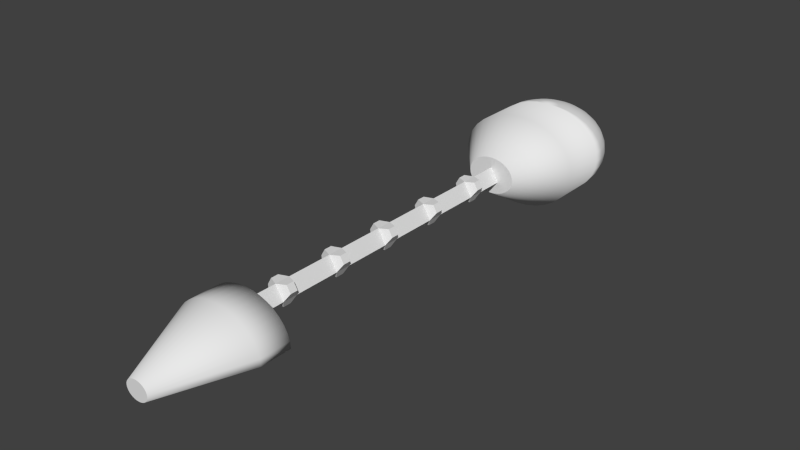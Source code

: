 # Source: ship_model.blend  (saved by Blender 2.58.0; exported with 4.5.12 LTS)
import bpy
from mathutils import Matrix  # noqa: F401  (used for matrix-valued properties, if any)

bpy.ops.wm.read_factory_settings(use_empty=True)
scene = bpy.context.scene
scene.name = 'Scene'

# ---- collections
col_collection_1 = bpy.data.collections.new('Collection 1'); scene.collection.children.link(col_collection_1)

# ---- world
world_world = bpy.data.worlds.new('World'); scene.world = world_world
world_world.color = (0.05088, 0.05088, 0.05088)
world_world.use_sun_shadow = False
world_world.sun_shadow_jitter_overblur = 0.0
world_world.cycles.sampling_method = 'MANUAL'
world_world.cycles.sample_map_resolution = 256

# ---- meshes
me_cylinder = bpy.data.meshes.new('Cylinder')
me_cylinder.from_pydata([(0.7654, -1.827, -31.45), (1.501, -1.657, -31.59), (2.18, -1.379, -31.73), (2.774, -1.006, -31.85), (3.262, -0.5516, -31.94), (3.625, -0.03295, -32.02), (3.848, 0.5298, -32.06), (3.923, 1.115, -32.07), (3.848, 1.7, -32.06), (3.625, 2.263, -32.02), (3.262, 2.782, -31.94), (2.774, 3.236, -31.85), (2.18, 3.61, -31.73), (1.501, 3.887, -31.59), (0.7654, 4.057, -31.45), (0.721, 4.057, -31.59), (1.414, 3.887, -31.88), (2.053, 3.61, -32.14), (2.613, 3.236, -32.38), (3.073, 2.782, -32.57), (3.414, 2.263, -32.71), (3.625, 1.7, -32.8), (3.696, 1.115, -32.83), (3.625, 0.5298, -32.8), (3.414, -0.03295, -32.71), (3.073, -0.5516, -32.57), (2.613, -1.006, -32.38), (2.053, -1.379, -32.14), (1.414, -1.657, -31.88), (0.721, -1.827, -31.59), (0.6488, -1.827, -31.73), (1.273, -1.657, -32.14), (1.848, -1.379, -32.53), (2.352, -1.006, -32.87), (2.765, -0.5516, -33.14), (3.073, -0.03295, -33.35), (3.262, 0.5298, -33.47), (3.326, 1.115, -33.52), (3.262, 1.7, -33.47), (3.073, 2.263, -33.35), (2.765, 2.782, -33.14), (2.352, 3.236, -32.87), (1.848, 3.61, -32.53), (1.273, 3.887, -32.14), (0.6488, 4.057, -31.73), (0.5518, 4.057, -31.85), (1.082, 3.887, -32.38), (1.571, 3.61, -32.87), (2.0, 3.236, -33.29), (2.352, 2.782, -33.65), (2.613, 2.263, -33.91), (2.774, 1.7, -34.07), (2.828, 1.115, -34.12), (2.774, 0.5298, -34.07), (2.613, -0.03295, -33.91), (2.352, -0.5516, -33.65), (2.0, -1.006, -33.29), (1.571, -1.379, -32.87), (1.082, -1.657, -32.38), (0.5518, -1.827, -31.85), (0.4335, -1.827, -31.94), (0.8504, -1.657, -32.57), (1.235, -1.379, -33.14), (1.571, -1.006, -33.65), (1.848, -0.5516, -34.06), (2.053, -0.03295, -34.37), (2.18, 0.5298, -34.56), (2.222, 1.115, -34.62), (2.18, 1.7, -34.56), (2.053, 2.263, -34.37), (1.848, 2.782, -34.06), (1.571, 3.236, -33.65), (1.235, 3.61, -33.14), (0.8504, 3.887, -32.57), (0.4335, 4.057, -31.94), (0.2986, 4.057, -32.02), (0.5858, 3.887, -32.71), (0.8504, 3.61, -33.35), (1.082, 3.236, -33.91), (1.273, 2.782, -34.37), (1.414, 2.263, -34.71), (1.501, 1.7, -34.92), (1.531, 1.115, -34.99), (1.501, 0.5298, -34.92), (1.414, -0.03295, -34.71), (1.273, -0.5516, -34.37), (1.082, -1.006, -33.91), (0.8504, -1.379, -33.35), (0.5858, -1.657, -32.71), (0.2986, -1.827, -32.02), (-4.988e-07, -1.885, -31.29), (0.1522, -1.827, -32.06), (0.2986, -1.657, -32.8), (0.4335, -1.379, -33.47), (0.5518, -1.006, -34.07), (0.6488, -0.5516, -34.56), (0.721, -0.03295, -34.92), (0.7654, 0.5298, -35.14), (0.7804, 1.115, -35.22), (0.7654, 1.7, -35.14), (0.721, 2.263, -34.92), (0.6488, 2.782, -34.56), (0.5518, 3.236, -34.07), (0.4335, 3.61, -33.47), (0.2986, 3.887, -32.8), (0.1522, 4.057, -32.06), (-4.47e-08, 4.057, -32.07), (-8.941e-08, 3.887, -32.83), (-2.086e-07, 3.61, -33.52), (5.96e-08, 3.236, -34.12), (-3.576e-07, 2.782, -34.62), (1.788e-07, 2.263, -34.99), (-3.576e-07, 1.7, -35.22), (-6.557e-07, 1.115, -35.29), (-3.576e-07, 0.5298, -35.22), (-2.98e-07, -0.03295, -34.99), (-3.576e-07, -0.5516, -34.62), (5.96e-08, -1.006, -34.12), (-5.96e-08, -1.379, -33.52), (-2.98e-08, -1.657, -32.83), (-4.47e-08, -1.827, -32.07), (-0.1522, -1.827, -32.06), (-0.2986, -1.657, -32.8), (-0.4335, -1.379, -33.47), (-0.5518, -1.006, -34.07), (-0.6488, -0.5516, -34.56), (-0.721, -0.03295, -34.92), (-0.7654, 0.5298, -35.14), (-0.7804, 1.115, -35.22), (-0.7654, 1.7, -35.14), (-0.721, 2.263, -34.92), (-0.6488, 2.782, -34.56), (-0.5518, 3.236, -34.07), (-0.4335, 3.61, -33.47), (-0.2986, 3.887, -32.8), (-0.1522, 4.057, -32.06), (-0.2986, 4.057, -32.02), (-0.5858, 3.887, -32.71), (-0.8504, 3.61, -33.35), (-1.082, 3.236, -33.91), (-1.273, 2.782, -34.37), (-1.414, 2.263, -34.71), (-1.501, 1.7, -34.92), (-1.531, 1.115, -34.99), (-1.501, 0.5298, -34.92), (-1.414, -0.03295, -34.71), (-1.273, -0.5516, -34.37), (-1.082, -1.006, -33.91), (-0.8504, -1.379, -33.35), (-0.5858, -1.657, -32.71), (-0.2986, -1.827, -32.02), (-0.4335, -1.827, -31.94), (-0.8504, -1.657, -32.57), (-1.235, -1.379, -33.14), (-1.571, -1.006, -33.65), (-1.848, -0.5516, -34.06), (-2.053, -0.03295, -34.37), (-2.18, 0.5298, -34.56), (-2.222, 1.115, -34.62), (-2.18, 1.7, -34.56), (-2.053, 2.263, -34.37), (-1.848, 2.782, -34.06), (-1.571, 3.236, -33.65), (-1.235, 3.61, -33.14), (-0.8504, 3.887, -32.57), (-0.4335, 4.057, -31.94), (-0.5518, 4.057, -31.85), (-1.082, 3.887, -32.38), (-1.571, 3.61, -32.87), (-2.0, 3.236, -33.29), (-2.352, 2.782, -33.65), (-2.613, 2.263, -33.91), (-2.774, 1.7, -34.07), (-2.828, 1.115, -34.12), (-2.774, 0.5298, -34.07), (-2.613, -0.03295, -33.91), (-2.352, -0.5516, -33.65), (-2.0, -1.006, -33.29), (-1.571, -1.379, -32.87), (-1.082, -1.657, -32.38), (-0.5518, -1.827, -31.85), (-0.6488, -1.827, -31.73), (-1.273, -1.657, -32.14), (-1.848, -1.379, -32.53), (-2.352, -1.006, -32.87), (-2.765, -0.5516, -33.14), (-3.073, -0.03295, -33.35), (-3.262, 0.5298, -33.47), (-3.326, 1.115, -33.52), (-3.262, 1.7, -33.47), (-3.073, 2.263, -33.35), (-2.765, 2.782, -33.14), (-2.352, 3.236, -32.87), (-1.848, 3.61, -32.53), (-1.273, 3.887, -32.14), (-0.6488, 4.057, -31.73), (-0.721, 4.057, -31.59), (-1.414, 3.887, -31.88), (-2.053, 3.61, -32.14), (-2.613, 3.236, -32.38), (-3.073, 2.782, -32.57), (-3.414, 2.263, -32.71), (-3.625, 1.7, -32.8), (-3.696, 1.115, -32.83), (-3.625, 0.5298, -32.8), (-3.414, -0.03295, -32.71), (-3.073, -0.5516, -32.57), (-2.613, -1.006, -32.38), (-2.053, -1.379, -32.14), (-1.414, -1.657, -31.88), (-0.721, -1.827, -31.59), (-0.7654, -1.827, -31.45), (-1.501, -1.657, -31.59), (-2.18, -1.379, -31.73), (-2.774, -1.006, -31.85), (-3.262, -0.5516, -31.94), (-3.625, -0.03295, -32.02), (-3.848, 0.5298, -32.06), (-3.923, 1.115, -32.07), (-3.848, 1.7, -32.06), (-3.625, 2.263, -32.02), (-3.262, 2.782, -31.94), (-2.774, 3.236, -31.85), (-2.18, 3.61, -31.73), (-1.501, 3.887, -31.59), (-0.7654, 4.057, -31.45), (-0.7804, 4.057, -31.29), (-1.531, 3.887, -31.29), (-2.222, 3.61, -31.29), (-2.828, 3.236, -31.29), (-3.326, 2.782, -31.29), (-3.696, 2.263, -31.29), (-3.923, 1.7, -31.29), (-4.0, 1.115, -31.29), (-3.923, 0.5298, -31.29), (-3.696, -0.03295, -31.29), (-3.326, -0.5516, -31.29), (-2.828, -1.006, -31.29), (-2.222, -1.379, -31.29), (-1.531, -1.657, -31.29), (-0.7804, -1.827, -31.29), (0.0, 4.115, -31.29), (0.7804, 4.057, -31.29), (1.531, 3.887, -31.29), (2.222, 3.61, -31.29), (2.828, 3.236, -31.29), (3.326, 2.782, -31.29), (3.696, 2.263, -31.29), (3.923, 1.7, -31.29), (4.0, 1.115, -31.29), (3.923, 0.5298, -31.29), (3.696, -0.03295, -31.29), (3.326, -0.5516, -31.29), (2.828, -1.006, -31.29), (2.222, -1.379, -31.29), (1.531, -1.657, -31.29), (0.7804, -1.827, -31.29), (-0.7804, 4.057, -31.29), (0.0, 4.115, -31.29), (-4.988e-07, -1.885, -31.29), (-0.7804, -1.827, -31.29), (0.7804, 4.057, -31.29), (0.7804, -1.827, -31.29), (1.531, -1.657, -31.29), (2.222, -1.379, -31.29), (2.828, -1.006, -31.29), (3.326, -0.5516, -31.29), (3.696, -0.03295, -31.29), (3.923, 0.5298, -31.29), (4.0, 1.115, -31.29), (3.923, 1.7, -31.29), (3.696, 2.263, -31.29), (3.326, 2.782, -31.29), (2.828, 3.236, -31.29), (2.222, 3.61, -31.29), (1.531, 3.887, -31.29), (-1.531, -1.657, -31.29), (-2.222, -1.379, -31.29), (-2.828, -1.006, -31.29), (-3.326, -0.5516, -31.29), (-3.696, -0.03295, -31.29), (-3.923, 0.5298, -31.29), (-4.0, 1.115, -31.29), (-3.923, 1.7, -31.29), (-3.696, 2.263, -31.29), (-3.326, 2.782, -31.29), (-2.828, 3.236, -31.29), (-2.222, 3.61, -31.29), (-1.531, 3.887, -31.29), (-0.7804, 4.057, -28.29), (-1.531, 3.887, -28.29), (-2.222, 3.61, -28.29), (-2.828, 3.236, -28.29), (-3.326, 2.782, -28.29), (-3.696, 2.263, -28.29), (-3.923, 1.7, -28.29), (-4.0, 1.115, -28.29), (-3.923, 0.5298, -28.29), (-3.696, -0.03295, -28.29), (-3.326, -0.5516, -28.29), (-2.828, -1.006, -28.29), (-2.222, -1.379, -28.29), (-1.531, -1.657, -28.29), (-0.7804, -1.827, -28.29), (0.7804, 4.057, -28.29), (1.531, 3.887, -28.29), (2.222, 3.61, -28.29), (2.828, 3.236, -28.29), (3.326, 2.782, -28.29), (3.696, 2.263, -28.29), (3.923, 1.7, -28.29), (4.0, 1.115, -28.29), (3.923, 0.5298, -28.29), (3.696, -0.03295, -28.29), (3.326, -0.5516, -28.29), (2.828, -1.006, -28.29), (2.222, -1.379, -28.29), (1.531, -1.657, -28.29), (0.7804, -1.827, -28.29), (-4.988e-07, -1.885, -28.29), (0.0, 4.115, -28.29), (-2.28e-07, 2.315, -25.29), (-0.3121, 2.292, -25.29), (-4.275e-07, -0.0849, -25.29), (-0.3121, -0.06184, -25.29), (0.3121, 2.292, -25.29), (0.3121, -0.06184, -25.29), (0.6123, 0.006448, -25.29), (0.8889, 0.1173, -25.29), (1.131, 0.2666, -25.29), (1.33, 0.4484, -25.29), (1.478, 0.6559, -25.29), (1.569, 0.881, -25.29), (1.6, 1.115, -25.29), (1.569, 1.349, -25.29), (1.478, 1.574, -25.29), (1.33, 1.782, -25.29), (1.131, 1.964, -25.29), (0.8889, 2.113, -25.29), (0.6123, 2.224, -25.29), (-0.6123, 0.006448, -25.29), (-0.8889, 0.1173, -25.29), (-1.131, 0.2666, -25.29), (-1.33, 0.4484, -25.29), (-1.478, 0.6559, -25.29), (-1.569, 0.881, -25.29), (-1.6, 1.115, -25.29), (-1.569, 1.349, -25.29), (-1.478, 1.574, -25.29), (-1.33, 1.782, -25.29), (-1.131, 1.964, -25.29), (-0.8889, 2.113, -25.29), (-0.6123, 2.224, -25.29), (-3.277e-07, 1.115, -25.29), (-4.768e-07, 1.652, -4.503), (0.5169, 0.7568, -4.498), (-0.5169, 0.7568, -4.498), (-4.768e-07, 1.652, -4.503), (0.5169, 0.7568, -4.498), (0.0, 2.4, -2.5), (0.5209, 2.364, -2.5), (1.026, 2.255, -2.5), (1.5, 2.078, -2.5), (1.928, 1.839, -2.5), (2.298, 1.543, -2.5), (2.598, 1.2, -2.5), (2.819, 0.8208, -2.5), (2.954, 0.4168, -2.5), (3.0, -2.147e-07, -2.5), (-3.0, -1.512e-06, -2.5), (-2.954, 0.4168, -2.5), (-2.819, 0.8208, -2.5), (-2.598, 1.2, -2.5), (-2.298, 1.543, -2.5), (-1.928, 1.839, -2.5), (-1.5, 2.078, -2.5), (-1.026, 2.255, -2.5), (-0.5209, 2.364, -2.5), (-7.376e-07, 0.6, 2.5), (0.1302, 0.5909, 2.5), (0.2565, 0.5638, 2.5), (0.375, 0.5196, 2.5), (0.4821, 0.4596, 2.5), (0.5745, 0.3857, 2.5), (0.6495, 0.3, 2.5), (0.7048, 0.2052, 2.5), (0.7386, 0.1042, 2.5), (0.75, 7.602e-07, 2.5), (0.7386, -0.1042, 2.5), (0.7048, -0.2052, 2.5), (0.6495, -0.3, 2.5), (0.5745, -0.3857, 2.5), (0.4821, -0.4596, 2.5), (0.375, -0.5196, 2.5), (0.2565, -0.5638, 2.5), (0.1302, -0.5909, 2.5), (5.439e-07, -0.6, 2.5), (-0.1302, -0.5909, 2.5), (-0.2565, -0.5638, 2.5), (-0.375, -0.5196, 2.5), (-0.4821, -0.4596, 2.5), (-0.5745, -0.3857, 2.5), (-0.6495, -0.3, 2.5), (-0.7048, -0.2052, 2.5), (-0.7386, -0.1042, 2.5), (-0.75, -6.417e-07, 2.5), (-0.7386, 0.1042, 2.5), (-0.7048, 0.2052, 2.5), (-0.6495, 0.3, 2.5), (-0.5745, 0.3857, 2.5), (-0.4821, 0.4596, 2.5), (-0.375, 0.5196, 2.5), (-0.2565, 0.5638, 2.5), (-0.1302, 0.5909, 2.5), (0.0, -3.959e-07, -2.5), (-1.534e-07, 1.046e-07, 2.5), (-6.642e-14, 2.4, -4.5), (-0.5209, 2.364, -4.5), (-1.026, 2.255, -4.5), (-1.5, 2.078, -4.5), (-1.928, 1.839, -4.5), (-2.298, 1.543, -4.5), (-2.598, 1.2, -4.5), (-2.819, 0.8208, -4.5), (-2.954, 0.4168, -4.5), (-3.0, -1.16e-06, -4.5), (-6.642e-14, -4.421e-08, -4.5), (3.0, 1.37e-07, -4.5), (2.954, 0.4168, -4.5), (2.819, 0.8208, -4.5), (2.598, 1.2, -4.5), (2.298, 1.543, -4.5), (1.928, 1.839, -4.5), (1.5, 2.078, -4.5), (1.026, 2.255, -4.5), (0.5209, 2.364, -4.5), (-4.768e-07, 1.652, -4.5), (0.5169, 0.7568, -4.498), (-0.5169, 0.7568, -4.5), (-4.768e-07, 1.652, -4.503), (-0.5169, 0.7568, -4.498), (0.5169, 0.7568, -4.5), (0.5169, 0.7568, -4.498), (-4.768e-07, 1.652, -4.503), (-0.5169, 0.7568, -4.498), (-4.768e-07, 1.652, -4.503), (-0.5169, 0.7568, -4.498), (0.5169, 0.7568, -4.498), (0.5169, 0.7568, -4.498), (-4.768e-07, 1.652, -4.503), (0.5169, 0.7568, -4.498), (-4.768e-07, 1.652, -4.503), (-0.5169, 0.7568, -4.498), (0.5169, 0.7568, -4.498), (-4.768e-07, 1.652, -4.503), (-4.768e-07, 1.652, -4.503), (0.5169, 0.7568, -4.498), (-0.5169, 0.7568, -4.498), (-4.768e-07, 1.652, -4.503), (0.5169, 0.7568, -4.498), (-4.768e-07, 1.652, -4.503), (0.5169, 0.7568, -4.498), (-0.5169, 0.7568, -4.498), (0.5169, 0.7568, -4.498), (-4.768e-07, 1.652, -4.503), (-4.768e-07, 1.652, -6.503), (0.5169, 0.7568, -6.498), (-0.5169, 0.7568, -6.498), (-0.5169, 0.7568, -7.498), (0.5169, 0.7568, -7.498), (-4.768e-07, 1.652, -7.503), (-4.768e-07, 1.652, -10.5), (0.5169, 0.7568, -10.5), (-0.5169, 0.7568, -10.5), (-0.5169, 0.7568, -11.5), (0.5169, 0.7568, -11.5), (-4.768e-07, 1.652, -11.5), (-4.768e-07, 1.652, -14.5), (0.5169, 0.7568, -14.5), (-0.5169, 0.7568, -14.5), (-0.5169, 0.7568, -15.5), (0.5169, 0.7568, -15.5), (-4.768e-07, 1.652, -15.5), (-4.768e-07, 1.652, -18.5), (0.5169, 0.7568, -18.5), (-0.5169, 0.7568, -18.5), (-0.5169, 0.7568, -19.5), (0.5169, 0.7568, -19.5), (-4.768e-07, 1.652, -19.5), (-4.768e-07, 1.652, -22.5), (0.5169, 0.7568, -22.5), (-0.5169, 0.7568, -22.5), (0.5622, 1.678, -6.752), (0.5622, 1.678, -7.252), (0.8207, 1.231, -7.25), (0.8207, 1.231, -6.75), (-0.8207, 1.231, -7.25), (-0.5622, 1.678, -7.252), (-0.5622, 1.678, -6.752), (-0.8207, 1.231, -6.75), (0.2584, 0.2568, -6.748), (0.2584, 0.2568, -7.248), (-0.2584, 0.2568, -7.248), (-0.2584, 0.2568, -6.748), (-0.5622, 1.678, -11.25), (-0.8207, 1.231, -11.25), (-0.5622, 1.678, -10.75), (-0.8207, 1.231, -10.75), (0.2584, 0.2568, -10.75), (0.2584, 0.2568, -11.25), (-0.2584, 0.2568, -11.25), (-0.2584, 0.2568, -10.75), (0.5622, 1.678, -11.25), (0.5622, 1.678, -10.75), (0.8207, 1.231, -11.25), (0.8207, 1.231, -10.75), (0.5622, 1.678, -14.75), (0.5622, 1.678, -15.25), (0.8207, 1.231, -15.25), (0.8207, 1.231, -14.75), (-0.8207, 1.231, -15.25), (-0.5622, 1.678, -15.25), (-0.5622, 1.678, -14.75), (-0.8207, 1.231, -14.75), (0.2584, 0.2568, -14.75), (0.2584, 0.2568, -15.25), (-0.2584, 0.2568, -15.25), (-0.2584, 0.2568, -14.75), (-0.8207, 1.231, -19.25), (-0.5622, 1.678, -19.25), (-0.5622, 1.678, -18.75), (-0.8207, 1.231, -18.75), (0.2584, 0.2568, -18.75), (0.2584, 0.2568, -19.25), (-0.2584, 0.2568, -19.25), (-0.2584, 0.2568, -18.75), (0.5622, 1.678, -18.75), (0.5622, 1.678, -19.25), (0.8207, 1.231, -19.25), (0.8207, 1.231, -18.75), (-0.5169, 0.7568, -22.5), (0.5169, 0.7568, -22.5), (-4.768e-07, 1.652, -22.5), (-4.768e-07, 1.652, -23.5), (0.5169, 0.7568, -23.5), (-0.5169, 0.7568, -23.5), (-0.5169, 0.7568, -25.5), (0.5169, 0.7568, -25.5), (-4.768e-07, 1.652, -25.5), (0.5622, 1.678, -23.25), (0.8207, 1.231, -23.25), (0.8207, 1.231, -22.75), (0.5622, 1.678, -22.75), (-0.2584, 0.2568, -23.25), (0.2584, 0.2568, -23.25), (0.2584, 0.2568, -22.75), (-0.2584, 0.2568, -22.75), (-0.8207, 1.231, -22.75), (-0.8207, 1.231, -23.25), (-0.5622, 1.678, -23.25), (-0.5622, 1.678, -22.75)], [(452, 462), (447, 463), (443, 464)], [(90, 0, 256), (0, 1, 255, 256), (254, 255, 1, 2), (253, 254, 2, 3), (252, 253, 3, 4), (251, 252, 4, 5), (250, 251, 5, 6), (249, 250, 6, 7), (248, 249, 7, 8), (247, 248, 8, 9), (246, 247, 9, 10), (245, 246, 10, 11), (244, 245, 11, 12), (243, 244, 12, 13), (242, 243, 13, 14), (241, 242, 14), (241, 14, 15), (14, 13, 16, 15), (13, 12, 17, 16), (12, 11, 18, 17), (11, 10, 19, 18), (10, 9, 20, 19), (9, 8, 21, 20), (8, 7, 22, 21), (7, 6, 23, 22), (6, 5, 24, 23), (5, 4, 25, 24), (4, 3, 26, 25), (3, 2, 27, 26), (2, 1, 28, 27), (1, 0, 29, 28), (0, 90, 29), (29, 90, 30), (28, 29, 30, 31), (27, 28, 31, 32), (26, 27, 32, 33), (25, 26, 33, 34), (24, 25, 34, 35), (23, 24, 35, 36), (22, 23, 36, 37), (21, 22, 37, 38), (20, 21, 38, 39), (19, 20, 39, 40), (18, 19, 40, 41), (17, 18, 41, 42), (16, 17, 42, 43), (15, 16, 43, 44), (241, 15, 44), (241, 44, 45), (44, 43, 46, 45), (43, 42, 47, 46), (42, 41, 48, 47), (41, 40, 49, 48), (40, 39, 50, 49), (39, 38, 51, 50), (38, 37, 52, 51), (37, 36, 53, 52), (36, 35, 54, 53), (35, 34, 55, 54), (34, 33, 56, 55), (33, 32, 57, 56), (32, 31, 58, 57), (31, 30, 59, 58), (30, 90, 59), (59, 90, 60), (58, 59, 60, 61), (57, 58, 61, 62), (56, 57, 62, 63), (55, 56, 63, 64), (54, 55, 64, 65), (53, 54, 65, 66), (52, 53, 66, 67), (51, 52, 67, 68), (50, 51, 68, 69), (49, 50, 69, 70), (48, 49, 70, 71), (47, 48, 71, 72), (46, 47, 72, 73), (45, 46, 73, 74), (241, 45, 74), (241, 74, 75), (74, 73, 76, 75), (73, 72, 77, 76), (72, 71, 78, 77), (71, 70, 79, 78), (70, 69, 80, 79), (69, 68, 81, 80), (68, 67, 82, 81), (67, 66, 83, 82), (66, 65, 84, 83), (65, 64, 85, 84), (64, 63, 86, 85), (63, 62, 87, 86), (62, 61, 88, 87), (61, 60, 89, 88), (60, 90, 89), (89, 90, 91), (88, 89, 91, 92), (87, 88, 92, 93), (86, 87, 93, 94), (85, 86, 94, 95), (84, 85, 95, 96), (83, 84, 96, 97), (82, 83, 97, 98), (81, 82, 98, 99), (80, 81, 99, 100), (79, 80, 100, 101), (78, 79, 101, 102), (77, 78, 102, 103), (76, 77, 103, 104), (75, 76, 104, 105), (241, 75, 105), (241, 105, 106), (105, 104, 107, 106), (104, 103, 108, 107), (103, 102, 109, 108), (102, 101, 110, 109), (101, 100, 111, 110), (100, 99, 112, 111), (99, 98, 113, 112), (98, 97, 114, 113), (97, 96, 115, 114), (96, 95, 116, 115), (95, 94, 117, 116), (94, 93, 118, 117), (93, 92, 119, 118), (92, 91, 120, 119), (91, 90, 120), (120, 90, 121), (119, 120, 121, 122), (118, 119, 122, 123), (117, 118, 123, 124), (116, 117, 124, 125), (115, 116, 125, 126), (114, 115, 126, 127), (113, 114, 127, 128), (112, 113, 128, 129), (111, 112, 129, 130), (110, 111, 130, 131), (109, 110, 131, 132), (108, 109, 132, 133), (107, 108, 133, 134), (106, 107, 134, 135), (241, 106, 135), (241, 135, 136), (135, 134, 137, 136), (134, 133, 138, 137), (133, 132, 139, 138), (132, 131, 140, 139), (131, 130, 141, 140), (130, 129, 142, 141), (129, 128, 143, 142), (128, 127, 144, 143), (127, 126, 145, 144), (126, 125, 146, 145), (125, 124, 147, 146), (124, 123, 148, 147), (123, 122, 149, 148), (122, 121, 150, 149), (121, 90, 150), (150, 90, 151), (149, 150, 151, 152), (148, 149, 152, 153), (147, 148, 153, 154), (146, 147, 154, 155), (145, 146, 155, 156), (144, 145, 156, 157), (143, 144, 157, 158), (142, 143, 158, 159), (141, 142, 159, 160), (140, 141, 160, 161), (139, 140, 161, 162), (138, 139, 162, 163), (137, 138, 163, 164), (136, 137, 164, 165), (241, 136, 165), (241, 165, 166), (165, 164, 167, 166), (164, 163, 168, 167), (163, 162, 169, 168), (162, 161, 170, 169), (161, 160, 171, 170), (160, 159, 172, 171), (159, 158, 173, 172), (158, 157, 174, 173), (157, 156, 175, 174), (156, 155, 176, 175), (155, 154, 177, 176), (154, 153, 178, 177), (153, 152, 179, 178), (152, 151, 180, 179), (151, 90, 180), (180, 90, 181), (179, 180, 181, 182), (178, 179, 182, 183), (177, 178, 183, 184), (176, 177, 184, 185), (175, 176, 185, 186), (174, 175, 186, 187), (173, 174, 187, 188), (172, 173, 188, 189), (171, 172, 189, 190), (170, 171, 190, 191), (169, 170, 191, 192), (168, 169, 192, 193), (167, 168, 193, 194), (166, 167, 194, 195), (241, 166, 195), (241, 195, 196), (195, 194, 197, 196), (194, 193, 198, 197), (193, 192, 199, 198), (192, 191, 200, 199), (191, 190, 201, 200), (190, 189, 202, 201), (189, 188, 203, 202), (188, 187, 204, 203), (187, 186, 205, 204), (186, 185, 206, 205), (185, 184, 207, 206), (184, 183, 208, 207), (183, 182, 209, 208), (182, 181, 210, 209), (181, 90, 210), (210, 90, 211), (209, 210, 211, 212), (208, 209, 212, 213), (207, 208, 213, 214), (206, 207, 214, 215), (205, 206, 215, 216), (204, 205, 216, 217), (203, 204, 217, 218), (202, 203, 218, 219), (201, 202, 219, 220), (200, 201, 220, 221), (199, 200, 221, 222), (198, 199, 222, 223), (197, 198, 223, 224), (196, 197, 224, 225), (241, 196, 225), (241, 225, 226), (225, 224, 227, 226), (224, 223, 228, 227), (223, 222, 229, 228), (222, 221, 230, 229), (221, 220, 231, 230), (220, 219, 232, 231), (219, 218, 233, 232), (218, 217, 234, 233), (217, 216, 235, 234), (216, 215, 236, 235), (215, 214, 237, 236), (214, 213, 238, 237), (213, 212, 239, 238), (212, 211, 240, 239), (211, 90, 240), (241, 226, 257, 258), (240, 90, 259, 260), (242, 241, 258, 261), (90, 256, 262, 259), (256, 255, 263, 262), (255, 254, 264, 263), (254, 253, 265, 264), (253, 252, 266, 265), (252, 251, 267, 266), (251, 250, 268, 267), (250, 249, 269, 268), (249, 248, 270, 269), (248, 247, 271, 270), (247, 246, 272, 271), (246, 245, 273, 272), (245, 244, 274, 273), (244, 243, 275, 274), (243, 242, 261, 275), (239, 240, 260, 276), (238, 239, 276, 277), (237, 238, 277, 278), (236, 237, 278, 279), (235, 236, 279, 280), (234, 235, 280, 281), (233, 234, 281, 282), (232, 233, 282, 283), (231, 232, 283, 284), (230, 231, 284, 285), (229, 230, 285, 286), (228, 229, 286, 287), (227, 228, 287, 288), (226, 227, 288, 257), (257, 288, 290, 289), (288, 287, 291, 290), (287, 286, 292, 291), (286, 285, 293, 292), (285, 284, 294, 293), (284, 283, 295, 294), (283, 282, 296, 295), (282, 281, 297, 296), (281, 280, 298, 297), (280, 279, 299, 298), (279, 278, 300, 299), (278, 277, 301, 300), (277, 276, 302, 301), (276, 260, 303, 302), (275, 261, 304, 305), (274, 275, 305, 306), (273, 274, 306, 307), (272, 273, 307, 308), (271, 272, 308, 309), (270, 271, 309, 310), (269, 270, 310, 311), (268, 269, 311, 312), (267, 268, 312, 313), (266, 267, 313, 314), (265, 266, 314, 315), (264, 265, 315, 316), (263, 264, 316, 317), (262, 263, 317, 318), (259, 262, 318, 319), (261, 258, 320, 304), (260, 259, 319, 303), (258, 257, 289, 320), (320, 289, 322, 321), (303, 319, 323, 324), (304, 320, 321, 325), (319, 318, 326, 323), (318, 317, 327, 326), (317, 316, 328, 327), (316, 315, 329, 328), (315, 314, 330, 329), (314, 313, 331, 330), (313, 312, 332, 331), (312, 311, 333, 332), (311, 310, 334, 333), (310, 309, 335, 334), (309, 308, 336, 335), (308, 307, 337, 336), (307, 306, 338, 337), (306, 305, 339, 338), (305, 304, 325, 339), (302, 303, 324, 340), (301, 302, 340, 341), (300, 301, 341, 342), (299, 300, 342, 343), (298, 299, 343, 344), (297, 298, 344, 345), (296, 297, 345, 346), (295, 296, 346, 347), (294, 295, 347, 348), (293, 294, 348, 349), (292, 293, 349, 350), (291, 292, 350, 351), (290, 291, 351, 352), (289, 290, 352, 322), (321, 353, 325), (325, 353, 339), (338, 339, 353), (337, 338, 353), (336, 337, 353), (335, 336, 353), (334, 335, 353), (333, 334, 353), (332, 333, 353), (331, 332, 353), (330, 331, 353), (329, 330, 353), (328, 329, 353), (327, 328, 353), (326, 327, 353), (323, 326, 353), (323, 353, 324), (324, 353, 340), (340, 353, 341), (341, 353, 342), (342, 353, 343), (343, 353, 344), (344, 353, 345), (345, 353, 346), (346, 353, 347), (347, 353, 348), (348, 353, 349), (349, 353, 350), (350, 353, 351), (351, 353, 352), (322, 352, 353), (321, 322, 353), (415, 379, 378), (415, 380, 379), (415, 381, 380), (415, 382, 381), (415, 383, 382), (415, 384, 383), (415, 385, 384), (415, 386, 385), (415, 387, 386), (415, 388, 387), (415, 389, 388), (415, 390, 389), (415, 391, 390), (415, 392, 391), (415, 393, 392), (415, 394, 393), (415, 395, 394), (415, 396, 395), (415, 397, 396), (415, 398, 397), (415, 399, 398), (415, 400, 399), (415, 401, 400), (415, 402, 401), (415, 403, 402), (415, 404, 403), (415, 405, 404), (415, 406, 405), (415, 407, 406), (415, 408, 407), (415, 409, 408), (415, 410, 409), (415, 411, 410), (415, 412, 411), (415, 413, 412), (415, 378, 413), (359, 378, 379, 360), (360, 379, 380, 361), (361, 380, 381, 362), (362, 381, 382, 363), (363, 382, 383, 364), (365, 384, 385, 366), (366, 385, 386, 367), (367, 386, 387, 368), (369, 405, 406, 370), (370, 406, 407, 371), (371, 407, 408, 372), (372, 408, 409, 373), (373, 409, 410, 374), (374, 410, 411, 375), (375, 411, 412, 376), (376, 412, 413, 377), (378, 359, 377, 413), (369, 414, 396), (368, 396, 414), (369, 396, 397), (369, 397, 398), (369, 398, 399), (369, 399, 400), (369, 400, 401), (369, 401, 402), (369, 402, 403), (369, 403, 404), (369, 404, 405), (368, 395, 396), (368, 394, 395), (368, 393, 394), (368, 392, 393), (368, 391, 392), (368, 390, 391), (368, 389, 390), (368, 388, 389), (368, 387, 388), (377, 359, 416, 417), (376, 377, 417, 418), (375, 376, 418, 419), (374, 375, 419, 420), (373, 374, 420, 421), (372, 373, 421, 422), (371, 372, 422, 423), (370, 371, 423, 424), (369, 370, 424, 425), (414, 369, 425, 426), (368, 414, 426, 427), (367, 368, 427, 428), (366, 367, 428, 429), (365, 366, 429, 430), (364, 365, 430, 431), (363, 364, 431, 432), (362, 363, 432, 433), (361, 362, 433, 434), (360, 361, 434, 435), (359, 360, 435, 416), (417, 416, 426), (426, 418, 417), (426, 419, 418), (426, 420, 419), (426, 421, 420), (426, 422, 421), (426, 423, 422), (426, 424, 423), (426, 425, 424), (426, 428, 427), (426, 429, 428), (426, 430, 429), (426, 431, 430), (426, 432, 431), (426, 433, 432), (426, 434, 433), (426, 435, 434), (426, 416, 435), (356, 354, 439, 440), (439, 441, 442, 443), (441, 440, 444, 442), (436, 445, 446, 438), (438, 446, 447, 437), (437, 447, 445, 436), (358, 437, 448, 450), (436, 449, 448, 437), (436, 357, 451, 449), (355, 358, 450, 453), (357, 354, 454, 451), (354, 356, 452, 454), (356, 355, 453, 452), (452, 453, 456, 457), (454, 452, 457, 455), (451, 454, 455, 458), (453, 450, 459, 456), (449, 451, 458, 460), (449, 460, 461, 448), (450, 448, 461, 459), (462, 464, 465, 467), (464, 463, 466, 465), (463, 462, 467, 466), (468, 470, 471, 473), (470, 469, 472, 471), (469, 468, 473, 472), (474, 476, 477, 479), (476, 475, 478, 477), (475, 474, 479, 478), (480, 482, 483, 485), (482, 481, 484, 483), (481, 480, 485, 484), (486, 488, 489, 491), (488, 487, 490, 489), (487, 486, 491, 490), (470, 465, 492, 493), (469, 470, 493, 494), (466, 469, 494, 495), (465, 466, 495, 492), (492, 495, 494, 493), (470, 468, 496, 497), (465, 470, 497, 498), (468, 467, 499, 496), (467, 465, 498, 499), (499, 498, 497, 496), (469, 466, 500, 501), (468, 469, 501, 502), (467, 468, 502, 503), (466, 467, 503, 500), (500, 503, 502, 501), (476, 474, 505, 504), (471, 476, 504, 506), (474, 473, 507, 505), (473, 471, 506, 507), (507, 506, 504, 505), (475, 472, 508, 509), (474, 475, 509, 510), (473, 474, 510, 511), (472, 473, 511, 508), (508, 511, 510, 509), (476, 471, 513, 512), (475, 476, 512, 514), (472, 475, 514, 515), (471, 472, 515, 513), (513, 515, 514, 512), (482, 477, 516, 517), (481, 482, 517, 518), (478, 481, 518, 519), (477, 478, 519, 516), (516, 519, 518, 517), (482, 480, 520, 521), (477, 482, 521, 522), (480, 479, 523, 520), (479, 477, 522, 523), (523, 522, 521, 520), (481, 478, 524, 525), (480, 481, 525, 526), (479, 480, 526, 527), (478, 479, 527, 524), (524, 527, 526, 525), (488, 486, 528, 529), (483, 488, 529, 530), (486, 485, 531, 528), (485, 483, 530, 531), (531, 530, 529, 528), (487, 484, 532, 533), (486, 487, 533, 534), (485, 486, 534, 535), (484, 485, 535, 532), (532, 535, 534, 533), (488, 483, 536, 537), (487, 488, 537, 538), (484, 487, 538, 539), (483, 484, 539, 536), (536, 539, 538, 537), (490, 491, 540, 541), (489, 490, 541, 542), (491, 489, 542, 540), (544, 545, 546, 547), (543, 544, 547, 548), (545, 543, 548, 546), (544, 543, 549, 550), (541, 544, 550, 551), (543, 542, 552, 549), (542, 541, 551, 552), (552, 551, 550, 549), (545, 544, 554, 553), (544, 541, 555, 554), (540, 545, 553, 556), (541, 540, 556, 555), (555, 556, 553, 554), (545, 540, 557, 558), (543, 545, 558, 559), (542, 543, 559, 560), (540, 542, 560, 557), (557, 560, 559, 558), (364, 383, 384, 365)])
me_cylinder.polygons.foreach_set('use_smooth', [1, 1, 1, 1, 1, 1, 1, 1, 1, 1, 1, 1, 1, 1, 1, 1, 1, 1, 1, 1, 1, 1, 1, 1, 1, 1, 1, 1, 1, 1, 1, 1, 1, 1, 1, 1, 1, 1, 1, 1, 1, 1, 1, 1, 1, 1, 1, 1, 1, 1, 1, 1, 1, 1, 1, 1, 1, 1, 1, 1, 1, 1, 1, 1, 1, 1, 1, 1, 1, 1, 1, 1, 1, 1, 1, 1, 1, 1, 1, 1, 1, 1, 1, 1, 1, 1, 1, 1, 1, 1, 1, 1, 1, 1, 1, 1, 1, 1, 1, 1, 1, 1, 1, 1, 1, 1, 1, 1, 1, 1, 1, 1, 1, 1, 1, 1, 1, 1, 1, 1, 1, 1, 1, 1, 1, 1, 1, 1, 1, 1, 1, 1, 1, 1, 1, 1, 1, 1, 1, 1, 1, 1, 1, 1, 1, 1, 1, 1, 1, 1, 1, 1, 1, 1, 1, 1, 1, 1, 1, 1, 1, 1, 1, 1, 1, 1, 1, 1, 1, 1, 1, 1, 1, 1, 1, 1, 1, 1, 1, 1, 1, 1, 1, 1, 1, 1, 1, 1, 1, 1, 1, 1, 1, 1, 1, 1, 1, 1, 1, 1, 1, 1, 1, 1, 1, 1, 1, 1, 1, 1, 1, 1, 1, 1, 1, 1, 1, 1, 1, 1, 1, 1, 1, 1, 1, 1, 1, 1, 1, 1, 1, 1, 1, 1, 1, 1, 1, 1, 1, 1, 1, 1, 1, 1, 1, 1, 1, 1, 1, 1, 1, 1, 1, 1, 1, 1, 1, 1, 1, 1, 1, 1, 1, 1, 1, 1, 1, 1, 1, 1, 1, 1, 1, 1, 1, 1, 1, 1, 1, 1, 1, 1, 1, 1, 1, 1, 1, 1, 1, 1, 1, 1, 1, 1, 1, 1, 1, 1, 1, 1, 1, 1, 1, 1, 1, 1, 1, 1, 1, 1, 1, 1, 1, 1, 1, 1, 1, 1, 1, 1, 1, 1, 1, 1, 1, 1, 1, 1, 1, 1, 1, 1, 1, 1, 1, 1, 1, 1, 1, 1, 1, 1, 1, 1, 1, 1, 1, 1, 1, 1, 1, 1, 0, 0, 0, 0, 0, 0, 0, 0, 0, 0, 0, 0, 0, 0, 0, 0, 0, 0, 0, 0, 0, 0, 0, 0, 0, 0, 0, 0, 0, 0, 0, 0, 0, 0, 0, 0, 0, 0, 0, 0, 0, 0, 0, 0, 0, 0, 0, 0, 0, 0, 0, 0, 0, 0, 0, 0, 0, 0, 0, 0, 0, 0, 0, 0, 0, 0, 0, 0, 1, 1, 1, 1, 1, 1, 1, 1, 1, 1, 1, 1, 1, 1, 1, 1, 1, 0, 0, 1, 1, 1, 1, 1, 1, 1, 1, 1, 1, 1, 1, 1, 1, 1, 1, 1, 1, 1, 1, 1, 1, 1, 1, 1, 1, 1, 0, 0, 1, 1, 1, 1, 1, 1, 1, 1, 1, 0, 0, 0, 0, 0, 0, 0, 0, 0, 0, 0, 0, 0, 0, 0, 0, 0, 0, 0, 0, 0, 0, 0, 0, 0, 0, 0, 0, 0, 0, 0, 0, 0, 0, 0, 0, 0, 0, 0, 0, 0, 0, 0, 0, 0, 0, 0, 0, 0, 0, 0, 0, 0, 0, 0, 0, 0, 0, 0, 0, 0, 0, 0, 0, 0, 0, 0, 0, 0, 0, 0, 0, 0, 0, 0, 0, 0, 0, 0, 0, 0, 0, 0, 0, 0, 0, 0, 0, 0, 0, 0, 0, 0, 0, 0, 0, 0, 0, 0, 0, 0, 0, 0, 0, 0, 0, 0, 0, 0, 0, 0, 0, 0, 0, 0, 0, 0, 0, 0, 0, 0, 0, 0, 0, 0, 0, 0, 0, 0, 0, 0, 0, 0, 0, 1])
_uv = me_cylinder.uv_layers.new(name='UVTex')
_uv.uv.foreach_set('vector', [0.7548, 0.4892, 0.7481, 0.5243, 0.7551, 0.525, 0.7481, 0.5243, 0.742, 0.5581, 0.7557, 0.5594, 0.7551, 0.525, 0.7567, 0.5911, 0.7557, 0.5594, 0.742, 0.5581, 0.7368, 0.5892, 0.7579, 0.6189, 0.7567, 0.5911, 0.7368, 0.5892, 0.7327, 0.6164, 0.7594, 0.6417, 0.7579, 0.6189, 0.7327, 0.6164, 0.7297, 0.6388, 0.761, 0.6586, 0.7594, 0.6417, 0.7297, 0.6388, 0.728, 0.6554, 0.2071, 0.7386, 0.207, 0.7128, 0.24, 0.7128, 0.2422, 0.7386, 0.2072, 0.7655, 0.2071, 0.7386, 0.2422, 0.7386, 0.2429, 0.7655, 0.2071, 0.7923, 0.2072, 0.7655, 0.2429, 0.7655, 0.2422, 0.7923, 0.207, 0.8181, 0.2071, 0.7923, 0.2422, 0.7923, 0.24, 0.8181, 0.2068, 0.8419, 0.207, 0.8181, 0.24, 0.8181, 0.2365, 0.8419, 0.2066, 0.8627, 0.2068, 0.8419, 0.2365, 0.8419, 0.2318, 0.8627, 0.7624, 0.622, 0.7618, 0.5942, 0.7871, 0.5967, 0.7823, 0.624, 0.7628, 0.6537, 0.7624, 0.622, 0.7823, 0.624, 0.7765, 0.6551, 0.763, 0.6881, 0.7628, 0.6537, 0.7765, 0.6551, 0.77, 0.6888, 0.763, 0.7238, 0.763, 0.6881, 0.77, 0.6888, 0.763, 0.7238, 0.77, 0.6888, 0.7767, 0.6908, 0.77, 0.6888, 0.7765, 0.6551, 0.7896, 0.6591, 0.7767, 0.6908, 0.7765, 0.6551, 0.7823, 0.624, 0.8014, 0.6298, 0.7896, 0.6591, 0.7823, 0.624, 0.7871, 0.5967, 0.8114, 0.6042, 0.8014, 0.6298, 0.2318, 0.8627, 0.2365, 0.8419, 0.265, 0.8419, 0.2561, 0.8627, 0.2365, 0.8419, 0.24, 0.8181, 0.2717, 0.8181, 0.265, 0.8419, 0.24, 0.8181, 0.2422, 0.7923, 0.2758, 0.7923, 0.2717, 0.8181, 0.2422, 0.7923, 0.2429, 0.7655, 0.2772, 0.7655, 0.2758, 0.7923, 0.2429, 0.7655, 0.2422, 0.7386, 0.2758, 0.7386, 0.2772, 0.7655, 0.2422, 0.7386, 0.24, 0.7128, 0.2717, 0.7128, 0.2758, 0.7386, 0.728, 0.6554, 0.7297, 0.6388, 0.7011, 0.6302, 0.6963, 0.6459, 0.7297, 0.6388, 0.7327, 0.6164, 0.7084, 0.6091, 0.7011, 0.6302, 0.7327, 0.6164, 0.7368, 0.5892, 0.7177, 0.5834, 0.7084, 0.6091, 0.7368, 0.5892, 0.742, 0.5581, 0.7289, 0.5541, 0.7177, 0.5834, 0.742, 0.5581, 0.7481, 0.5243, 0.7414, 0.5223, 0.7289, 0.5541, 0.7481, 0.5243, 0.7548, 0.4892, 0.7414, 0.5223, 0.7414, 0.5223, 0.7548, 0.4892, 0.7352, 0.519, 0.7289, 0.5541, 0.7414, 0.5223, 0.7352, 0.519, 0.7168, 0.5477, 0.7177, 0.5834, 0.7289, 0.5541, 0.7168, 0.5477, 0.7001, 0.5741, 0.7084, 0.6091, 0.7177, 0.5834, 0.7001, 0.5741, 0.686, 0.5972, 0.7011, 0.6302, 0.7084, 0.6091, 0.686, 0.5972, 0.6748, 0.6162, 0.6963, 0.6459, 0.7011, 0.6302, 0.6748, 0.6162, 0.667, 0.6303, 0.2758, 0.7386, 0.2717, 0.7128, 0.3008, 0.7128, 0.3067, 0.7386, 0.2772, 0.7655, 0.2758, 0.7386, 0.3067, 0.7386, 0.3087, 0.7655, 0.2758, 0.7923, 0.2772, 0.7655, 0.3087, 0.7655, 0.3067, 0.7923, 0.2717, 0.8181, 0.2758, 0.7923, 0.3067, 0.7923, 0.3008, 0.8181, 0.265, 0.8419, 0.2717, 0.8181, 0.3008, 0.8181, 0.2912, 0.8419, 0.2561, 0.8627, 0.265, 0.8419, 0.2912, 0.8419, 0.2784, 0.8627, 0.8014, 0.6298, 0.8114, 0.6042, 0.8337, 0.6162, 0.8189, 0.6393, 0.7896, 0.6591, 0.8014, 0.6298, 0.8189, 0.6393, 0.8017, 0.6656, 0.7767, 0.6908, 0.7896, 0.6591, 0.8017, 0.6656, 0.7829, 0.6942, 0.763, 0.7238, 0.7767, 0.6908, 0.7829, 0.6942, 0.763, 0.7238, 0.7829, 0.6942, 0.7883, 0.6986, 0.7829, 0.6942, 0.8017, 0.6656, 0.8123, 0.6744, 0.7883, 0.6986, 0.8017, 0.6656, 0.8189, 0.6393, 0.8343, 0.652, 0.8123, 0.6744, 0.8189, 0.6393, 0.8337, 0.6162, 0.8533, 0.6324, 0.8343, 0.652, 0.2784, 0.8627, 0.2912, 0.8419, 0.3141, 0.8419, 0.2978, 0.8627, 0.2912, 0.8419, 0.3008, 0.8181, 0.3263, 0.8181, 0.3141, 0.8419, 0.3008, 0.8181, 0.3067, 0.7923, 0.3337, 0.7923, 0.3263, 0.8181, 0.3067, 0.7923, 0.3087, 0.7655, 0.3362, 0.7655, 0.3337, 0.7923, 0.3087, 0.7655, 0.3067, 0.7386, 0.3337, 0.7386, 0.3362, 0.7655, 0.6718, 0.3198, 0.6461, 0.311, 0.6461, 0.2899, 0.6719, 0.2974, 0.667, 0.6303, 0.6748, 0.6162, 0.6517, 0.5973, 0.6414, 0.6093, 0.6748, 0.6162, 0.686, 0.5972, 0.6663, 0.5812, 0.6517, 0.5973, 0.686, 0.5972, 0.7001, 0.5741, 0.6847, 0.5614, 0.6663, 0.5812, 0.7001, 0.5741, 0.7168, 0.5477, 0.7061, 0.539, 0.6847, 0.5614, 0.7168, 0.5477, 0.7352, 0.519, 0.7298, 0.5146, 0.7061, 0.539, 0.7352, 0.519, 0.7548, 0.4892, 0.7298, 0.5146, 0.7298, 0.5146, 0.7548, 0.4892, 0.7253, 0.5092, 0.7061, 0.539, 0.7298, 0.5146, 0.7253, 0.5092, 0.6974, 0.5284, 0.6847, 0.5614, 0.7061, 0.539, 0.6974, 0.5284, 0.672, 0.5461, 0.6663, 0.5812, 0.6847, 0.5614, 0.672, 0.5461, 0.6502, 0.5616, 0.6517, 0.5973, 0.6663, 0.5812, 0.6502, 0.5616, 0.6327, 0.5743, 0.6461, 0.2899, 0.6224, 0.2779, 0.6224, 0.2548, 0.6462, 0.2643, 0.6719, 0.2974, 0.6461, 0.2899, 0.6462, 0.2643, 0.672, 0.2701, 0.6987, 0.3, 0.6719, 0.2974, 0.672, 0.2701, 0.6988, 0.2722, 0.7255, 0.2975, 0.6987, 0.3, 0.6988, 0.2722, 0.7256, 0.2703, 0.7514, 0.2902, 0.7255, 0.2975, 0.7256, 0.2703, 0.7514, 0.2646, 0.3141, 0.8419, 0.3263, 0.8181, 0.347, 0.8181, 0.3328, 0.8419, 0.8533, 0.6324, 0.8687, 0.6163, 0.8876, 0.6395, 0.8694, 0.6521, 0.8343, 0.652, 0.8533, 0.6324, 0.8694, 0.6521, 0.8469, 0.6675, 0.8123, 0.6744, 0.8343, 0.652, 0.8469, 0.6675, 0.821, 0.685, 0.7883, 0.6986, 0.8123, 0.6744, 0.821, 0.685, 0.7927, 0.7041, 0.763, 0.7238, 0.7883, 0.6986, 0.7927, 0.7041, 0.763, 0.7238, 0.7927, 0.7041, 0.796, 0.7103, 0.7927, 0.7041, 0.821, 0.685, 0.8275, 0.6972, 0.796, 0.7103, 0.821, 0.685, 0.8469, 0.6675, 0.8563, 0.6851, 0.8275, 0.6972, 0.8469, 0.6675, 0.8694, 0.6521, 0.8813, 0.6746, 0.8563, 0.6851, 0.8694, 0.6521, 0.8876, 0.6395, 0.9016, 0.6659, 0.8813, 0.6746, 0.7753, 0.2552, 0.7514, 0.2646, 0.7515, 0.2353, 0.7753, 0.2289, 0.7514, 0.2646, 0.7256, 0.2703, 0.7257, 0.2392, 0.7515, 0.2353, 0.7256, 0.2703, 0.6988, 0.2722, 0.6989, 0.2405, 0.7257, 0.2392, 0.6988, 0.2722, 0.672, 0.2701, 0.672, 0.239, 0.6989, 0.2405, 0.672, 0.2701, 0.6462, 0.2643, 0.6463, 0.235, 0.672, 0.239, 0.6462, 0.2643, 0.6224, 0.2548, 0.6225, 0.2284, 0.6463, 0.235, 0.6327, 0.5743, 0.6502, 0.5616, 0.6381, 0.5392, 0.6185, 0.548, 0.6502, 0.5616, 0.672, 0.5461, 0.6626, 0.5285, 0.6381, 0.5392, 0.672, 0.5461, 0.6974, 0.5284, 0.6909, 0.5162, 0.6626, 0.5285, 0.6974, 0.5284, 0.7253, 0.5092, 0.722, 0.503, 0.6909, 0.5162, 0.7253, 0.5092, 0.7548, 0.4892, 0.722, 0.503, 0.722, 0.503, 0.7548, 0.4892, 0.72, 0.4963, 0.6909, 0.5162, 0.722, 0.503, 0.72, 0.4963, 0.6869, 0.5031, 0.6626, 0.5285, 0.6909, 0.5162, 0.6869, 0.5031, 0.6567, 0.5094, 0.6381, 0.5392, 0.6626, 0.5285, 0.6567, 0.5094, 0.6307, 0.5149, 0.6185, 0.548, 0.6381, 0.5392, 0.6307, 0.5149, 0.6098, 0.5194, 0.6463, 0.235, 0.6225, 0.2284, 0.6226, 0.1998, 0.6463, 0.2032, 0.672, 0.239, 0.6463, 0.235, 0.6463, 0.2032, 0.6721, 0.2053, 0.6989, 0.2405, 0.672, 0.239, 0.6721, 0.2053, 0.699, 0.2061, 0.7257, 0.2392, 0.6989, 0.2405, 0.699, 0.2061, 0.7258, 0.2055, 0.7515, 0.2353, 0.7257, 0.2392, 0.7258, 0.2055, 0.7516, 0.2035, 0.7753, 0.2289, 0.7515, 0.2353, 0.7516, 0.2035, 0.7754, 0.2003, 0.8813, 0.6746, 0.9016, 0.6659, 0.9101, 0.6945, 0.8886, 0.6989, 0.8563, 0.6851, 0.8813, 0.6746, 0.8886, 0.6989, 0.862, 0.7043, 0.8275, 0.6972, 0.8563, 0.6851, 0.862, 0.7043, 0.8314, 0.7104, 0.796, 0.7103, 0.8275, 0.6972, 0.8314, 0.7104, 0.798, 0.717, 0.763, 0.7238, 0.796, 0.7103, 0.798, 0.717, 0.763, 0.7238, 0.798, 0.717, 0.7987, 0.7239, 0.798, 0.717, 0.8314, 0.7104, 0.8327, 0.7241, 0.7987, 0.7239, 0.8314, 0.7104, 0.862, 0.7043, 0.8639, 0.7241, 0.8327, 0.7241, 0.862, 0.7043, 0.8886, 0.6989, 0.891, 0.7242, 0.8639, 0.7241, 0.8886, 0.6989, 0.9101, 0.6945, 0.913, 0.7243, 0.891, 0.7242, 0.7754, 0.2003, 0.7516, 0.2035, 0.7517, 0.1704, 0.7755, 0.1705, 0.7516, 0.2035, 0.7258, 0.2055, 0.7259, 0.1704, 0.7517, 0.1704, 0.7258, 0.2055, 0.699, 0.2061, 0.6991, 0.1703, 0.7259, 0.1704, 0.699, 0.2061, 0.6721, 0.2053, 0.6722, 0.1702, 0.6991, 0.1703, 0.6721, 0.2053, 0.6463, 0.2032, 0.6464, 0.1701, 0.6722, 0.1702, 0.6463, 0.2032, 0.6226, 0.1998, 0.6227, 0.1701, 0.6464, 0.1701, 0.6098, 0.5194, 0.6307, 0.5149, 0.6281, 0.4896, 0.6068, 0.4896, 0.6307, 0.5149, 0.6567, 0.5094, 0.6547, 0.4895, 0.6281, 0.4896, 0.6567, 0.5094, 0.6869, 0.5031, 0.6855, 0.4894, 0.6547, 0.4895, 0.6869, 0.5031, 0.72, 0.4963, 0.7193, 0.4893, 0.6855, 0.4894, 0.72, 0.4963, 0.7548, 0.4892, 0.7193, 0.4893, 0.7193, 0.4893, 0.7548, 0.4892, 0.7199, 0.4823, 0.6855, 0.4894, 0.7193, 0.4893, 0.7199, 0.4823, 0.6868, 0.4757, 0.6547, 0.4895, 0.6855, 0.4894, 0.6868, 0.4757, 0.6566, 0.4696, 0.6281, 0.4896, 0.6547, 0.4895, 0.6566, 0.4696, 0.6305, 0.4643, 0.6068, 0.4896, 0.6281, 0.4896, 0.6305, 0.4643, 0.6096, 0.4599, 0.6464, 0.1701, 0.6227, 0.1701, 0.6228, 0.1403, 0.6465, 0.1371, 0.6722, 0.1702, 0.6464, 0.1701, 0.6465, 0.1371, 0.6723, 0.1351, 0.6991, 0.1703, 0.6722, 0.1702, 0.6723, 0.1351, 0.6992, 0.1345, 0.7259, 0.1704, 0.6991, 0.1703, 0.6992, 0.1345, 0.726, 0.1353, 0.7517, 0.1704, 0.7259, 0.1704, 0.726, 0.1353, 0.7518, 0.1374, 0.7755, 0.1705, 0.7517, 0.1704, 0.7518, 0.1374, 0.7756, 0.1408, 0.891, 0.7242, 0.913, 0.7243, 0.91, 0.754, 0.8884, 0.7495, 0.8639, 0.7241, 0.891, 0.7242, 0.8884, 0.7495, 0.8619, 0.744, 0.8327, 0.7241, 0.8639, 0.7241, 0.8619, 0.744, 0.8313, 0.7377, 0.7987, 0.7239, 0.8327, 0.7241, 0.8313, 0.7377, 0.7979, 0.7309, 0.763, 0.7238, 0.7987, 0.7239, 0.7979, 0.7309, 0.763, 0.7238, 0.7979, 0.7309, 0.7959, 0.7376, 0.7979, 0.7309, 0.8313, 0.7377, 0.8273, 0.7509, 0.7959, 0.7376, 0.8313, 0.7377, 0.8619, 0.744, 0.856, 0.7631, 0.8273, 0.7509, 0.8619, 0.744, 0.8884, 0.7495, 0.881, 0.7738, 0.856, 0.7631, 0.8884, 0.7495, 0.91, 0.754, 0.9012, 0.7826, 0.881, 0.7738, 0.7756, 0.1408, 0.7518, 0.1374, 0.7519, 0.1056, 0.7757, 0.1122, 0.7518, 0.1374, 0.726, 0.1353, 0.7261, 0.1015, 0.7519, 0.1056, 0.726, 0.1353, 0.6992, 0.1345, 0.6993, 0.1001, 0.7261, 0.1015, 0.6992, 0.1345, 0.6723, 0.1351, 0.6724, 0.1014, 0.6993, 0.1001, 0.6723, 0.1351, 0.6465, 0.1371, 0.6466, 0.1053, 0.6724, 0.1014, 0.6465, 0.1371, 0.6228, 0.1403, 0.6228, 0.1117, 0.6466, 0.1053, 0.6096, 0.4599, 0.6305, 0.4643, 0.6378, 0.4399, 0.6182, 0.4313, 0.6305, 0.4643, 0.6566, 0.4696, 0.6623, 0.4505, 0.6378, 0.4399, 0.6566, 0.4696, 0.6868, 0.4757, 0.6907, 0.4625, 0.6623, 0.4505, 0.6868, 0.4757, 0.7199, 0.4823, 0.7219, 0.4756, 0.6907, 0.4625, 0.7199, 0.4823, 0.7548, 0.4892, 0.7219, 0.4756, 0.7219, 0.4756, 0.7548, 0.4892, 0.7252, 0.4694, 0.6907, 0.4625, 0.7219, 0.4756, 0.7252, 0.4694, 0.6972, 0.4504, 0.6623, 0.4505, 0.6907, 0.4625, 0.6972, 0.4504, 0.6717, 0.4328, 0.6378, 0.4399, 0.6623, 0.4505, 0.6717, 0.4328, 0.6497, 0.4175, 0.6182, 0.4313, 0.6378, 0.4399, 0.6497, 0.4175, 0.6322, 0.4049, 0.6466, 0.1053, 0.6228, 0.1117, 0.6229, 0.08536, 0.6467, 0.07601, 0.6724, 0.1014, 0.6466, 0.1053, 0.6467, 0.07601, 0.6725, 0.07029, 0.6993, 0.1001, 0.6724, 0.1014, 0.6725, 0.07029, 0.6994, 0.06841, 0.7261, 0.1015, 0.6993, 0.1001, 0.6994, 0.06841, 0.7262, 0.07045, 0.7519, 0.1056, 0.7261, 0.1015, 0.7262, 0.07045, 0.752, 0.07632, 0.7757, 0.1122, 0.7519, 0.1056, 0.752, 0.07632, 0.7757, 0.0858, 0.881, 0.7738, 0.9012, 0.7826, 0.887, 0.8089, 0.8689, 0.7962, 0.856, 0.7631, 0.881, 0.7738, 0.8689, 0.7962, 0.8466, 0.7807, 0.8273, 0.7509, 0.856, 0.7631, 0.8466, 0.7807, 0.8208, 0.763, 0.7959, 0.7376, 0.8273, 0.7509, 0.8208, 0.763, 0.7926, 0.7438, 0.763, 0.7238, 0.7959, 0.7376, 0.7926, 0.7438, 0.763, 0.7238, 0.7926, 0.7438, 0.7881, 0.7492, 0.7926, 0.7438, 0.8208, 0.763, 0.812, 0.7736, 0.7881, 0.7492, 0.8208, 0.763, 0.8466, 0.7807, 0.8339, 0.7961, 0.812, 0.7736, 0.8466, 0.7807, 0.8689, 0.7962, 0.8528, 0.8158, 0.8339, 0.7961, 0.8689, 0.7962, 0.887, 0.8089, 0.868, 0.832, 0.8528, 0.8158, 0.1279, 0.8064, 0.1419, 0.7826, 0.1205, 0.7826, 0.1087, 0.8064, 0.752, 0.07632, 0.7262, 0.07045, 0.7263, 0.04319, 0.7521, 0.05064, 0.7262, 0.07045, 0.6994, 0.06841, 0.6995, 0.04062, 0.7263, 0.04319, 0.6994, 0.06841, 0.6725, 0.07029, 0.6726, 0.04304, 0.6995, 0.04062, 0.6725, 0.07029, 0.6467, 0.07601, 0.6468, 0.05034, 0.6726, 0.04304, 0.6467, 0.07601, 0.6229, 0.08536, 0.623, 0.06225, 0.6468, 0.05034, 0.6322, 0.4049, 0.6497, 0.4175, 0.6657, 0.3978, 0.651, 0.3817, 0.6497, 0.4175, 0.6717, 0.4328, 0.6842, 0.4174, 0.6657, 0.3978, 0.6717, 0.4328, 0.6972, 0.4504, 0.7058, 0.4397, 0.6842, 0.4174, 0.6972, 0.4504, 0.7252, 0.4694, 0.7296, 0.464, 0.7058, 0.4397, 0.7252, 0.4694, 0.7548, 0.4892, 0.7296, 0.464, 0.7296, 0.464, 0.7548, 0.4892, 0.735, 0.4595, 0.7058, 0.4397, 0.7296, 0.464, 0.735, 0.4595, 0.7164, 0.431, 0.6842, 0.4174, 0.7058, 0.4397, 0.7164, 0.431, 0.6996, 0.4047, 0.6657, 0.3978, 0.6842, 0.4174, 0.6996, 0.4047, 0.6853, 0.3816, 0.651, 0.3817, 0.6657, 0.3978, 0.6853, 0.3816, 0.674, 0.3627, 0.6406, 0.3697, 0.651, 0.3817, 0.674, 0.3627, 0.6662, 0.3486, 0.6726, 0.04304, 0.6468, 0.05034, 0.6469, 0.02927, 0.6727, 0.02067, 0.1303, 0.73, 0.1278, 0.7031, 0.1003, 0.7031, 0.1022, 0.73, 0.1278, 0.7568, 0.1303, 0.73, 0.1022, 0.73, 0.1003, 0.7568, 0.1205, 0.7826, 0.1278, 0.7568, 0.1003, 0.7568, 0.0946, 0.7826, 0.1087, 0.8064, 0.1205, 0.7826, 0.0946, 0.7826, 0.08535, 0.8064, 0.09273, 0.8272, 0.1087, 0.8064, 0.08535, 0.8064, 0.0729, 0.8272, 0.8339, 0.7961, 0.8528, 0.8158, 0.8331, 0.8319, 0.8184, 0.8087, 0.812, 0.7736, 0.8339, 0.7961, 0.8184, 0.8087, 0.8014, 0.7823, 0.7881, 0.7492, 0.812, 0.7736, 0.8014, 0.7823, 0.7827, 0.7536, 0.763, 0.7238, 0.7881, 0.7492, 0.7827, 0.7536, 0.763, 0.7238, 0.7827, 0.7536, 0.7765, 0.7569, 0.7827, 0.7536, 0.8014, 0.7823, 0.7892, 0.7888, 0.7765, 0.7569, 0.8014, 0.7823, 0.8184, 0.8087, 0.8008, 0.8181, 0.7892, 0.7888, 0.8184, 0.8087, 0.8331, 0.8319, 0.8106, 0.8438, 0.8008, 0.8181, 0.0729, 0.8272, 0.08535, 0.8064, 0.05883, 0.8064, 0.05034, 0.8272, 0.08535, 0.8064, 0.0946, 0.7826, 0.06514, 0.7826, 0.05883, 0.8064, 0.0946, 0.7826, 0.1003, 0.7568, 0.06902, 0.7568, 0.06514, 0.7826, 0.1003, 0.7568, 0.1022, 0.73, 0.07033, 0.73, 0.06902, 0.7568, 0.1022, 0.73, 0.1003, 0.7031, 0.06902, 0.7031, 0.07033, 0.73, 0.1003, 0.7031, 0.0946, 0.6773, 0.06514, 0.6773, 0.06902, 0.7031, 0.6662, 0.3486, 0.674, 0.3627, 0.7003, 0.3485, 0.6953, 0.3329, 0.674, 0.3627, 0.6853, 0.3816, 0.7076, 0.3695, 0.7003, 0.3485, 0.6853, 0.3816, 0.6996, 0.4047, 0.7172, 0.3952, 0.7076, 0.3695, 0.6996, 0.4047, 0.7164, 0.431, 0.7285, 0.4244, 0.7172, 0.3952, 0.7164, 0.431, 0.735, 0.4595, 0.7412, 0.4562, 0.7285, 0.4244, 0.735, 0.4595, 0.7548, 0.4892, 0.7412, 0.4562, 0.7412, 0.4562, 0.7548, 0.4892, 0.7479, 0.4541, 0.7285, 0.4244, 0.7412, 0.4562, 0.7479, 0.4541, 0.7416, 0.4204, 0.7172, 0.3952, 0.7285, 0.4244, 0.7416, 0.4204, 0.7362, 0.3893, 0.7076, 0.3695, 0.7172, 0.3952, 0.7362, 0.3893, 0.7319, 0.3621, 0.7003, 0.3485, 0.7076, 0.3695, 0.7319, 0.3621, 0.7288, 0.3397, 0.6953, 0.3329, 0.7003, 0.3485, 0.7288, 0.3397, 0.727, 0.3231, 0.06902, 0.7031, 0.06514, 0.6773, 0.03325, 0.6773, 0.03517, 0.7031, 0.07033, 0.73, 0.06902, 0.7031, 0.03517, 0.7031, 0.03581, 0.73, 0.06902, 0.7568, 0.07033, 0.73, 0.03581, 0.73, 0.03517, 0.7568, 0.06514, 0.7826, 0.06902, 0.7568, 0.03517, 0.7568, 0.03325, 0.7826, 0.05883, 0.8064, 0.06514, 0.7826, 0.03325, 0.7826, 0.03013, 0.8064, 0.05034, 0.8272, 0.05883, 0.8064, 0.03013, 0.8064, 0.02594, 0.8272, 0.8008, 0.8181, 0.8106, 0.8438, 0.7863, 0.8511, 0.7817, 0.8238, 0.7892, 0.7888, 0.8008, 0.8181, 0.7817, 0.8238, 0.7761, 0.7927, 0.7765, 0.7569, 0.7892, 0.7888, 0.7761, 0.7927, 0.7698, 0.7589, 0.763, 0.7238, 0.7765, 0.7569, 0.7698, 0.7589, 0.763, 0.7238, 0.7698, 0.7589, 0.7628, 0.7596, 0.7698, 0.7589, 0.7761, 0.7927, 0.7624, 0.794, 0.7628, 0.7596, 0.7761, 0.7927, 0.7817, 0.8238, 0.7618, 0.8257, 0.7624, 0.794, 0.7817, 0.8238, 0.7863, 0.8511, 0.761, 0.8535, 0.7618, 0.8257, 0.02594, 0.8272, 0.03013, 0.8064, 0.0003528, 0.8064, 0.0006129, 0.8272, 0.03013, 0.8064, 0.03325, 0.7826, 0.0001594, 0.7826, 0.0003528, 0.8064, 0.03325, 0.7826, 0.03517, 0.7568, 4.031e-05, 0.7568, 0.0001594, 0.7826, 0.03517, 0.7568, 0.03581, 0.73, 0.0, 0.73, 4.031e-05, 0.7568, 0.03581, 0.73, 0.03517, 0.7031, 4.005e-05, 0.7031, 0.0, 0.73, 0.03517, 0.7031, 0.03325, 0.6773, 0.000159, 0.6773, 4.005e-05, 0.7031, 0.727, 0.3231, 0.7288, 0.3397, 0.7584, 0.3367, 0.76, 0.3198, 0.7288, 0.3397, 0.7319, 0.3621, 0.7571, 0.3595, 0.7584, 0.3367, 0.7319, 0.3621, 0.7362, 0.3893, 0.756, 0.3873, 0.7571, 0.3595, 0.7362, 0.3893, 0.7416, 0.4204, 0.7553, 0.419, 0.756, 0.3873, 0.7416, 0.4204, 0.7479, 0.4541, 0.7548, 0.4534, 0.7553, 0.419, 0.7479, 0.4541, 0.7548, 0.4892, 0.7548, 0.4534, 0.0, 0.0, 0.0, 0.0, 0.0, 0.0, 0.0, 0.0, 0.0, 0.0, 0.0, 0.0, 0.0, 0.0, 0.0, 0.0, 0.0, 0.0, 0.0, 0.0, 0.0, 0.0, 0.0, 0.0, 0.0, 0.0, 0.0, 0.0, 0.0, 0.0, 0.0, 0.0, 0.0, 0.0, 0.0, 0.0, 0.0, 0.0, 0.0, 0.0, 0.0, 0.0, 0.0, 0.0, 0.0, 0.0, 0.0, 0.0, 0.0, 0.0, 0.0, 0.0, 0.0, 0.0, 0.0, 0.0, 0.0, 0.0, 0.0, 0.0, 0.0, 0.0, 0.0, 0.0, 0.0, 0.0, 0.0, 0.0, 0.0, 0.0, 0.0, 0.0, 0.0, 0.0, 0.0, 0.0, 0.0, 0.0, 0.0, 0.0, 0.0, 0.0, 0.0, 0.0, 0.0, 0.0, 0.0, 0.0, 0.0, 0.0, 0.0, 0.0, 0.0, 0.0, 0.0, 0.0, 0.0, 0.0, 0.0, 0.0, 0.0, 0.0, 0.0, 0.0, 0.0, 0.0, 0.0, 0.0, 0.0, 0.0, 0.0, 0.0, 0.0, 0.0, 0.0, 0.0, 0.0, 0.0, 0.0, 0.0, 0.0, 0.0, 0.0, 0.0, 0.0, 0.0, 0.0, 0.0, 0.0, 0.0, 0.0, 0.0, 0.0, 0.0, 0.0, 0.0, 0.0, 0.0, 0.0, 0.0, 0.0, 0.0, 0.0, 0.0, 0.0, 0.0, 0.0, 0.0, 0.0, 0.0, 0.0, 0.0, 0.0, 0.0, 0.0, 0.0, 0.0, 0.0, 0.0, 0.0, 0.0, 0.0, 0.0, 0.0, 0.0, 0.0, 0.0, 0.0, 0.0, 0.0, 0.0, 0.0, 0.0, 0.0, 0.0, 0.0, 0.0, 0.0, 0.0, 0.0, 0.0, 0.0, 0.0, 0.0, 0.0, 0.0, 0.0, 0.0, 0.0, 0.0, 0.0, 0.0, 0.0, 0.0, 0.0, 0.0, 0.0, 0.0, 0.0, 0.0, 0.0, 0.0, 0.0, 0.0, 0.0, 0.0, 0.0, 0.0, 0.0, 0.0, 0.0, 0.0, 0.0, 0.0, 0.0, 0.0, 0.0, 0.0, 0.0, 0.0, 0.0, 0.0, 0.0, 0.0, 0.0, 0.0, 0.0, 0.0, 0.0, 0.0, 0.0, 0.0, 0.0, 0.0, 0.0, 0.0, 0.0, 0.0, 0.0, 0.0, 0.0, 0.0, 0.0, 0.0, 0.0, 0.0, 0.0, 0.0, 0.0, 0.0, 0.0, 0.0, 0.0, 0.0, 0.0, 0.0, 0.4413, 0.5986, 0.4069, 0.5984, 0.4065, 0.461, 0.4409, 0.4612, 0.4069, 0.5984, 0.3752, 0.598, 0.3748, 0.4606, 0.4065, 0.461, 0.3752, 0.598, 0.3474, 0.5975, 0.347, 0.46, 0.3748, 0.4606, 0.761, 0.5942, 0.7819, 0.5939, 0.7819, 0.4564, 0.761, 0.4566, 0.7819, 0.5939, 0.8057, 0.5937, 0.8057, 0.4562, 0.7819, 0.4564, 0.8057, 0.5937, 0.8315, 0.5936, 0.8315, 0.4561, 0.8057, 0.4562, 0.8315, 0.5936, 0.8583, 0.5936, 0.8583, 0.456, 0.8315, 0.4561, 0.8583, 0.5936, 0.8851, 0.5936, 0.8851, 0.4561, 0.8583, 0.456, 0.8851, 0.5936, 0.9109, 0.5937, 0.9109, 0.4562, 0.8851, 0.4561, 0.0, 0.1334, 0.01186, 0.1456, 0.1008, 0.04114, 0.08899, 0.02892, 0.01186, 0.1456, 0.0283, 0.1615, 0.1173, 0.057, 0.1008, 0.04114, 0.0283, 0.1615, 0.04871, 0.1804, 0.1377, 0.0759, 0.1173, 0.057, 0.04871, 0.1804, 0.07228, 0.2016, 0.1613, 0.09711, 0.1377, 0.0759, 0.07228, 0.2016, 0.09813, 0.2243, 0.1871, 0.1198, 0.1613, 0.09711, 0.5473, 0.598, 0.5129, 0.5984, 0.5125, 0.461, 0.5469, 0.4606, 0.579, 0.5974, 0.5473, 0.598, 0.5469, 0.4606, 0.5786, 0.46, 0.6068, 0.5967, 0.579, 0.5974, 0.5786, 0.46, 0.6064, 0.4592, 0.4761, 0.599, 0.4969, 0.5993, 0.4969, 0.7368, 0.4761, 0.7365, 0.4523, 0.5988, 0.4761, 0.599, 0.4761, 0.7365, 0.4523, 0.7363, 0.4265, 0.5987, 0.4523, 0.5988, 0.4523, 0.7363, 0.4265, 0.7362, 0.3997, 0.5986, 0.4265, 0.5987, 0.4265, 0.7362, 0.3997, 0.7362, 0.3728, 0.5987, 0.3997, 0.5986, 0.3997, 0.7362, 0.3728, 0.7362, 0.347, 0.5988, 0.3728, 0.5987, 0.3728, 0.7362, 0.347, 0.7363, 0.244, 0.3434, 0.2579, 0.3531, 0.3469, 0.2487, 0.333, 0.2389, 0.2257, 0.3296, 0.244, 0.3434, 0.333, 0.2389, 0.3147, 0.2252, 0.2038, 0.3125, 0.2257, 0.3296, 0.3147, 0.2252, 0.2928, 0.208, 0.1791, 0.2926, 0.2038, 0.3125, 0.2928, 0.208, 0.2681, 0.1881, 0.1526, 0.2707, 0.1791, 0.2926, 0.2681, 0.1881, 0.2416, 0.1662, 0.1252, 0.2476, 0.1526, 0.2707, 0.2416, 0.1662, 0.2142, 0.1432, 0.5129, 0.5984, 0.4771, 0.5986, 0.4767, 0.4612, 0.5125, 0.461, 0.09813, 0.2243, 0.1252, 0.2476, 0.2142, 0.1432, 0.1871, 0.1198, 0.4771, 0.5986, 0.4413, 0.5986, 0.4409, 0.4612, 0.4767, 0.4612, 0.4767, 0.4612, 0.4409, 0.4612, 0.462, 0.3205, 0.4763, 0.3205, 0.1871, 0.1198, 0.2142, 0.1432, 0.3068, 0.03447, 0.296, 0.02513, 0.5125, 0.461, 0.4767, 0.4612, 0.4763, 0.3205, 0.4906, 0.3205, 0.2142, 0.1432, 0.2416, 0.1662, 0.3178, 0.04369, 0.3068, 0.03447, 0.2416, 0.1662, 0.2681, 0.1881, 0.3284, 0.05245, 0.3178, 0.04369, 0.2681, 0.1881, 0.2928, 0.208, 0.3383, 0.06042, 0.3284, 0.05245, 0.2928, 0.208, 0.3147, 0.2252, 0.347, 0.06727, 0.3383, 0.06042, 0.1945, 0.4035, 0.2153, 0.3807, 0.2613, 0.472, 0.253, 0.4811, 0.2153, 0.3807, 0.239, 0.3636, 0.2708, 0.4652, 0.2613, 0.472, 0.239, 0.3636, 0.2648, 0.3531, 0.2811, 0.461, 0.2708, 0.4652, 0.3728, 0.7362, 0.3997, 0.7362, 0.3997, 0.8749, 0.3889, 0.875, 0.3997, 0.7362, 0.4265, 0.7362, 0.4104, 0.875, 0.3997, 0.8749, 0.4265, 0.7362, 0.4523, 0.7363, 0.4207, 0.875, 0.4104, 0.875, 0.4523, 0.7363, 0.4761, 0.7365, 0.4302, 0.8751, 0.4207, 0.875, 0.4761, 0.7365, 0.4969, 0.7368, 0.4386, 0.8752, 0.4302, 0.8751, 0.6064, 0.4592, 0.5786, 0.46, 0.517, 0.3201, 0.5281, 0.3198, 0.5786, 0.46, 0.5469, 0.4606, 0.5043, 0.3203, 0.517, 0.3201, 0.5469, 0.4606, 0.5125, 0.461, 0.4906, 0.3205, 0.5043, 0.3203, 0.1613, 0.09711, 0.1871, 0.1198, 0.296, 0.02513, 0.2857, 0.01605, 0.1377, 0.0759, 0.1613, 0.09711, 0.2857, 0.01605, 0.2762, 0.00756, 0.1173, 0.057, 0.1377, 0.0759, 0.2762, 0.00756, 0.2681, 0.0, 0.2162, 0.6856, 0.1953, 0.6629, 0.2533, 0.5849, 0.2616, 0.594, 0.24, 0.7025, 0.2162, 0.6856, 0.2616, 0.594, 0.2712, 0.6007, 0.2659, 0.7128, 0.24, 0.7025, 0.2712, 0.6007, 0.2815, 0.6049, 0.8583, 0.456, 0.8851, 0.4561, 0.869, 0.3198, 0.8583, 0.3198, 0.8315, 0.4561, 0.8583, 0.456, 0.8583, 0.3198, 0.8476, 0.3198, 0.8057, 0.4562, 0.8315, 0.4561, 0.8476, 0.3198, 0.8372, 0.3198, 0.7819, 0.4564, 0.8057, 0.4562, 0.8372, 0.3198, 0.8277, 0.3199, 0.761, 0.4566, 0.7819, 0.4564, 0.8277, 0.3199, 0.8194, 0.32, 0.3748, 0.4606, 0.347, 0.46, 0.4244, 0.3201, 0.4355, 0.3203, 0.4065, 0.461, 0.3748, 0.4606, 0.4355, 0.3203, 0.4482, 0.3205, 0.4409, 0.4612, 0.4065, 0.461, 0.4482, 0.3205, 0.462, 0.3205, 0.347, 0.5327, 0.292, 0.5329, 0.3459, 0.5184, 0.3459, 0.5184, 0.292, 0.5329, 0.3428, 0.5047, 0.3376, 0.492, 0.3428, 0.5047, 0.292, 0.5329, 0.3308, 0.4809, 0.3376, 0.492, 0.292, 0.5329, 0.3224, 0.4718, 0.3308, 0.4809, 0.292, 0.5329, 0.3129, 0.4651, 0.3224, 0.4718, 0.292, 0.5329, 0.3025, 0.4609, 0.3129, 0.4651, 0.292, 0.5329, 0.2918, 0.4595, 0.3025, 0.4609, 0.292, 0.5329, 0.2811, 0.461, 0.2918, 0.4595, 0.292, 0.5329, 0.2708, 0.4652, 0.2811, 0.461, 0.292, 0.5329, 0.2613, 0.472, 0.2708, 0.4652, 0.292, 0.5329, 0.253, 0.4811, 0.2613, 0.472, 0.292, 0.5329, 0.2461, 0.4923, 0.253, 0.4811, 0.292, 0.5329, 0.2411, 0.505, 0.2461, 0.4923, 0.292, 0.5329, 0.238, 0.5187, 0.2411, 0.505, 0.292, 0.5329, 0.237, 0.5331, 0.238, 0.5187, 0.292, 0.5329, 0.237, 0.5331, 0.292, 0.5329, 0.2381, 0.5474, 0.2381, 0.5474, 0.292, 0.5329, 0.2413, 0.5611, 0.2413, 0.5611, 0.292, 0.5329, 0.2464, 0.5738, 0.2464, 0.5738, 0.292, 0.5329, 0.2533, 0.5849, 0.2533, 0.5849, 0.292, 0.5329, 0.2616, 0.594, 0.2616, 0.594, 0.292, 0.5329, 0.2712, 0.6007, 0.2712, 0.6007, 0.292, 0.5329, 0.2815, 0.6049, 0.2815, 0.6049, 0.292, 0.5329, 0.2922, 0.6062, 0.2922, 0.6062, 0.292, 0.5329, 0.303, 0.6048, 0.303, 0.6048, 0.292, 0.5329, 0.3133, 0.6006, 0.3133, 0.6006, 0.292, 0.5329, 0.3228, 0.5938, 0.3228, 0.5938, 0.292, 0.5329, 0.3311, 0.5846, 0.3311, 0.5846, 0.292, 0.5329, 0.3379, 0.5735, 0.3379, 0.5735, 0.292, 0.5329, 0.3429, 0.5608, 0.346, 0.547, 0.3429, 0.5608, 0.292, 0.5329, 0.347, 0.5327, 0.346, 0.547, 0.292, 0.5329, 0.2751, 0.897, 0.3017, 0.8891, 0.3025, 0.8951, 0.2751, 0.897, 0.3, 0.8835, 0.3017, 0.8891, 0.2751, 0.897, 0.2976, 0.8782, 0.3, 0.8835, 0.2751, 0.897, 0.2945, 0.8735, 0.2976, 0.8782, 0.2751, 0.897, 0.2908, 0.8695, 0.2945, 0.8735, 0.2751, 0.897, 0.2867, 0.8663, 0.2908, 0.8695, 0.2751, 0.897, 0.2822, 0.8641, 0.2867, 0.8663, 0.2751, 0.897, 0.2774, 0.8629, 0.2822, 0.8641, 0.2751, 0.897, 0.2726, 0.8627, 0.2774, 0.8629, 0.2751, 0.897, 0.2679, 0.8636, 0.2726, 0.8627, 0.2751, 0.897, 0.2634, 0.8654, 0.2679, 0.8636, 0.2751, 0.897, 0.2592, 0.8683, 0.2634, 0.8654, 0.2751, 0.897, 0.2556, 0.872, 0.2592, 0.8683, 0.2751, 0.897, 0.2525, 0.8765, 0.2556, 0.872, 0.2751, 0.897, 0.2501, 0.8815, 0.2525, 0.8765, 0.2751, 0.897, 0.2484, 0.8871, 0.2501, 0.8815, 0.2751, 0.897, 0.2476, 0.893, 0.2484, 0.8871, 0.2751, 0.897, 0.2476, 0.899, 0.2476, 0.893, 0.2751, 0.897, 0.2485, 0.9049, 0.2476, 0.899, 0.2751, 0.897, 0.2501, 0.9106, 0.2485, 0.9049, 0.2751, 0.897, 0.2525, 0.9158, 0.2501, 0.9106, 0.2751, 0.897, 0.2556, 0.9205, 0.2525, 0.9158, 0.2751, 0.897, 0.2593, 0.9245, 0.2556, 0.9205, 0.2751, 0.897, 0.2634, 0.9277, 0.2593, 0.9245, 0.2751, 0.897, 0.2679, 0.9299, 0.2634, 0.9277, 0.2751, 0.897, 0.2727, 0.9311, 0.2679, 0.9299, 0.2751, 0.897, 0.2775, 0.9313, 0.2727, 0.9311, 0.2751, 0.897, 0.2822, 0.9305, 0.2775, 0.9313, 0.2751, 0.897, 0.2867, 0.9286, 0.2822, 0.9305, 0.2751, 0.897, 0.2909, 0.9257, 0.2867, 0.9286, 0.2751, 0.897, 0.2946, 0.922, 0.2909, 0.9257, 0.2751, 0.897, 0.2976, 0.9176, 0.2946, 0.922, 0.2751, 0.897, 0.3, 0.9125, 0.2976, 0.9176, 0.2751, 0.897, 0.3017, 0.9069, 0.3, 0.9125, 0.2751, 0.897, 0.3025, 0.9011, 0.3017, 0.9069, 0.2751, 0.897, 0.3025, 0.8951, 0.3025, 0.9011, 0.08841, 0.5857, 0.0877, 0.3534, 0.09367, 0.3534, 0.1123, 0.5856, 0.1123, 0.5856, 0.09367, 0.3534, 0.09946, 0.3533, 0.1354, 0.5853, 0.1354, 0.5853, 0.09946, 0.3533, 0.1049, 0.3532, 0.1572, 0.5849, 0.1572, 0.5849, 0.1049, 0.3532, 0.1098, 0.3531, 0.1768, 0.5844, 0.5851, 0.6902, 0.5318, 0.9227, 0.5284, 0.9228, 0.5715, 0.6906, 0.5558, 0.6911, 0.5245, 0.9229, 0.5201, 0.9231, 0.5384, 0.6918, 0.5384, 0.6918, 0.5201, 0.9231, 0.5155, 0.9233, 0.5199, 0.6925, 0.5199, 0.6925, 0.5155, 0.9233, 0.5107, 0.9235, 0.5008, 0.6933, 0.691, 0.887, 0.6812, 0.6591, 0.6764, 0.6593, 0.6719, 0.8878, 0.6719, 0.8878, 0.6764, 0.6593, 0.6718, 0.6596, 0.6534, 0.8887, 0.6534, 0.8887, 0.6718, 0.6596, 0.6674, 0.6598, 0.636, 0.8895, 0.636, 0.8895, 0.6674, 0.6598, 0.6635, 0.66, 0.6203, 0.8904, 0.6203, 0.8904, 0.6635, 0.66, 0.6601, 0.6602, 0.6068, 0.8911, 0.0, 0.585, 0.06559, 0.3533, 0.0705, 0.3533, 0.01964, 0.5854, 0.01964, 0.5854, 0.0705, 0.3533, 0.07594, 0.3534, 0.04137, 0.5856, 0.04137, 0.5856, 0.07594, 0.3534, 0.08172, 0.3534, 0.06453, 0.5857, 0.0877, 0.3534, 0.08841, 0.5857, 0.06453, 0.5857, 0.08172, 0.3534, 0.6224, 0.09147, 0.4848, 0.0919, 0.4855, 0.3187, 0.3473, 0.09232, 0.4855, 0.3187, 0.4848, 0.0919, 0.6224, 0.09147, 0.4855, 0.3187, 0.4915, 0.3187, 0.6224, 0.09147, 0.4915, 0.3187, 0.4973, 0.3188, 0.6224, 0.09147, 0.4973, 0.3188, 0.5027, 0.3189, 0.6224, 0.09147, 0.5027, 0.3189, 0.5076, 0.3191, 0.6224, 0.09147, 0.5076, 0.3191, 0.5119, 0.3193, 0.6224, 0.09147, 0.5119, 0.3193, 0.5153, 0.3196, 0.691, 0.887, 0.6949, 0.6586, 0.6906, 0.6588, 0.691, 0.887, 0.6906, 0.6588, 0.6859, 0.6589, 0.691, 0.887, 0.6859, 0.6589, 0.6812, 0.6591, 0.3473, 0.09232, 0.4796, 0.3188, 0.4855, 0.3187, 0.3473, 0.09232, 0.4738, 0.3189, 0.4796, 0.3188, 0.3473, 0.09232, 0.4683, 0.319, 0.4738, 0.3189, 0.3473, 0.09232, 0.4634, 0.3192, 0.4683, 0.319, 0.3473, 0.09232, 0.4592, 0.3195, 0.4634, 0.3192, 0.3473, 0.09232, 0.4558, 0.3198, 0.4592, 0.3195, 0.5008, 0.6933, 0.5013, 0.9239, 0.497, 0.9241, 0.5008, 0.6933, 0.506, 0.9237, 0.5013, 0.9239, 0.5008, 0.6933, 0.5107, 0.9235, 0.506, 0.9237, 0.06453, 0.5857, 0.08841, 0.5857, 0.08869, 0.6773, 0.06481, 0.6773, 0.04137, 0.5856, 0.06453, 0.5857, 0.06481, 0.6773, 0.04165, 0.6772, 0.01964, 0.5854, 0.04137, 0.5856, 0.04165, 0.6772, 0.01992, 0.677, 0.0, 0.585, 0.01964, 0.5854, 0.01992, 0.677, 0.0002811, 0.6766, 0.6203, 0.8904, 0.6068, 0.8911, 0.6107, 0.9827, 0.6243, 0.982, 0.636, 0.8895, 0.6203, 0.8904, 0.6243, 0.982, 0.64, 0.9811, 0.6534, 0.8887, 0.636, 0.8895, 0.64, 0.9811, 0.6573, 0.9803, 0.6719, 0.8878, 0.6534, 0.8887, 0.6573, 0.9803, 0.6758, 0.9794, 0.691, 0.887, 0.6719, 0.8878, 0.6758, 0.9794, 0.6949, 0.9786, 0.4848, 0.0919, 0.6224, 0.09147, 0.6221, 0.0, 0.4846, 0.000422, 0.3473, 0.09232, 0.4848, 0.0919, 0.4846, 0.000422, 0.347, 0.0008439, 0.5199, 0.6925, 0.5008, 0.6933, 0.4969, 0.6017, 0.516, 0.6009, 0.5384, 0.6918, 0.5199, 0.6925, 0.516, 0.6009, 0.5345, 0.6002, 0.5558, 0.6911, 0.5384, 0.6918, 0.5345, 0.6002, 0.5519, 0.5995, 0.5715, 0.6906, 0.5558, 0.6911, 0.5519, 0.5995, 0.5676, 0.599, 0.5851, 0.6902, 0.5715, 0.6906, 0.5676, 0.599, 0.5811, 0.5986, 0.1572, 0.5849, 0.1768, 0.5844, 0.1771, 0.6761, 0.1575, 0.6765, 0.1354, 0.5853, 0.1572, 0.5849, 0.1575, 0.6765, 0.1357, 0.6769, 0.1123, 0.5856, 0.1354, 0.5853, 0.1357, 0.6769, 0.1126, 0.6772, 0.08841, 0.5857, 0.1123, 0.5856, 0.1126, 0.6772, 0.08869, 0.6773, 0.8846, 0.1346, 0.8862, 0.1585, 0.7761, 0.1582, 0.7761, 0.1582, 0.8797, 0.1115, 0.8846, 0.1346, 0.7761, 0.1582, 0.8716, 0.08971, 0.8797, 0.1115, 0.7761, 0.1582, 0.8607, 0.07004, 0.8716, 0.08971, 0.7761, 0.1582, 0.8472, 0.05305, 0.8607, 0.07004, 0.7761, 0.1582, 0.8315, 0.03925, 0.8472, 0.05305, 0.7761, 0.1582, 0.8141, 0.02907, 0.8315, 0.03925, 0.7761, 0.1582, 0.7956, 0.02281, 0.8141, 0.02907, 0.7761, 0.1582, 0.7765, 0.02067, 0.7956, 0.02281, 0.7761, 0.1582, 0.7949, 0.2937, 0.7757, 0.2957, 0.7761, 0.1582, 0.8134, 0.2876, 0.7949, 0.2937, 0.7761, 0.1582, 0.8308, 0.2775, 0.8134, 0.2876, 0.7761, 0.1582, 0.8466, 0.2638, 0.8308, 0.2775, 0.7761, 0.1582, 0.8602, 0.2469, 0.8466, 0.2638, 0.7761, 0.1582, 0.8712, 0.2272, 0.8602, 0.2469, 0.7761, 0.1582, 0.8794, 0.2055, 0.8712, 0.2272, 0.7761, 0.1582, 0.8844, 0.1824, 0.8794, 0.2055, 0.7761, 0.1582, 0.8862, 0.1585, 0.8844, 0.1824, 0.0, 0.0, 0.0, 0.0, 0.0, 0.0, 0.0, 0.0, 0.1774, 0.3942, 0.1774, 0.3531, 0.1774, 0.3531, 0.1774, 0.3942, 0.1772, 0.3531, 0.1772, 0.4005, 0.1772, 0.4005, 0.1771, 0.3531, 0.1941, 0.3942, 0.1942, 0.3942, 0.1942, 0.3531, 0.1942, 0.3531, 0.1944, 0.3531, 0.1945, 0.3531, 0.1944, 0.4005, 0.1944, 0.4005, 0.1943, 0.3531, 0.1943, 0.3531, 0.1944, 0.3942, 0.1942, 0.3942, 0.0, 0.0, 0.0, 0.0, 0.0, 0.0, 0.0, 0.0, 0.1772, 0.3942, 0.1774, 0.3942, 0.1773, 0.3531, 0.1773, 0.3531, 0.0, 0.0, 0.0, 0.0, 0.0, 0.0, 0.0, 0.0, 0.0, 0.0, 0.0, 0.0, 0.0, 0.0, 0.0, 0.0, 0.0, 0.0, 0.0, 0.0, 0.0, 0.0, 0.0, 0.0, 0.0, 0.0, 0.0, 0.0, 0.0, 0.0, 0.0, 0.0, 0.0, 0.0, 0.0, 0.0, 0.0, 0.0, 0.0, 0.0, 0.0, 0.0, 0.0, 0.0, 0.0, 0.0, 0.0, 0.0, 0.0, 0.0, 0.0, 0.0, 0.0, 0.0, 0.0, 0.0, 0.0, 0.0, 0.0, 0.0, 0.0, 0.0, 0.0, 0.0, 0.0, 0.0, 0.0, 0.0, 0.0, 0.0, 0.0, 0.0, 0.0, 0.0, 0.0, 0.0, 0.0, 0.0, 0.0, 0.0, 0.0, 0.0, 0.0, 0.0, 0.0, 0.0, 0.0, 0.0, 0.0, 0.0, 0.0, 0.0, 0.0, 0.0, 0.0, 0.0, 0.952, 0.4577, 0.9109, 0.4582, 0.9109, 0.5499, 0.952, 0.5494, 0.347, 0.9545, 0.306, 0.9544, 0.306, 0.8627, 0.347, 0.8628, 0.8564, 0.8536, 0.809, 0.8535, 0.8087, 0.945, 0.8561, 0.9451, 0.952, 0.3198, 0.9109, 0.3202, 0.9109, 0.4577, 0.952, 0.4573, 0.04104, 0.9648, 0.0, 0.9647, 1.675e-06, 0.8272, 0.04104, 0.8273, 0.8866, 0.158, 0.934, 0.1579, 0.9336, 0.02067, 0.8862, 0.02081, 0.9272, 0.158, 0.8862, 0.1585, 0.8862, 0.296, 0.9272, 0.2956, 0.1008, 0.9648, 0.05979, 0.9647, 0.05979, 0.8272, 0.1008, 0.8273, 0.6953, 0.796, 0.7427, 0.7958, 0.7423, 0.6586, 0.6949, 0.6587, 0.1897, 0.8147, 0.1486, 0.8152, 0.1486, 0.9527, 0.1897, 0.9522, 0.1419, 0.9648, 0.1008, 0.9647, 0.1008, 0.8272, 0.1419, 0.8273, 0.1423, 0.8147, 0.1897, 0.8146, 0.1893, 0.6773, 0.1419, 0.6775, 0.954, 0.5942, 0.913, 0.5946, 0.913, 0.7322, 0.954, 0.7317, 0.954, 0.8698, 0.913, 0.8697, 0.913, 0.7322, 0.954, 0.7322, 0.7427, 0.7961, 0.6953, 0.796, 0.6949, 0.9332, 0.7423, 0.9333, 0.9549, 0.9724, 0.913, 0.9538, 0.9339, 0.9349, 0.9548, 0.9442, 0.3241, 1.002, 0.3241, 0.9545, 0.347, 0.9663, 0.347, 0.99, 0.4052, 0.8981, 0.4511, 0.8981, 0.4398, 0.9198, 0.4169, 0.9198, 0.975, 0.4104, 0.975, 0.363, 0.9979, 0.3748, 0.9979, 0.3985, 0.4169, 0.9404, 0.4169, 0.9198, 0.4398, 0.9198, 0.4398, 0.9404, 0.8088, 0.9925, 0.8087, 0.9451, 0.8316, 0.957, 0.8317, 0.9806, 0.913, 0.9538, 0.9549, 0.9724, 0.9339, 0.9913, 0.913, 0.9821, 0.9798, 0.04359, 0.934, 0.04359, 0.9453, 0.06531, 0.9683, 0.06531, 0.8793, 0.993, 0.8794, 0.9456, 0.9023, 0.9575, 0.9023, 0.9812, 0.9453, 0.06531, 0.9456, 0.08583, 0.9685, 0.08583, 0.9683, 0.06531, 0.4511, 0.8981, 0.4052, 0.8981, 0.4166, 0.8752, 0.4395, 0.8752, 0.977, 0.7322, 0.9769, 0.7795, 0.954, 0.7676, 0.9541, 0.7439, 0.934, 0.04359, 0.9798, 0.04359, 0.9685, 0.02067, 0.9456, 0.02067, 0.9817, 0.8698, 0.9818, 0.9171, 0.9589, 0.9054, 0.9588, 0.8817, 0.8216, 0.3197, 0.8216, 0.296, 0.7987, 0.2961, 0.7988, 0.3198, 0.8335, 0.9925, 0.8334, 0.9451, 0.8563, 0.957, 0.8564, 0.9806, 0.7009, 0.9708, 0.7427, 0.9522, 0.7427, 0.9805, 0.7218, 0.9897, 0.5886, 0.947, 0.5428, 0.947, 0.5541, 0.9688, 0.577, 0.9688, 0.9731, 0.2054, 0.9731, 0.158, 0.996, 0.1699, 0.996, 0.1936, 0.5541, 0.9688, 0.5543, 0.9893, 0.5773, 0.9893, 0.577, 0.9688, 0.9588, 0.8927, 0.913, 0.8927, 0.9243, 0.8698, 0.9472, 0.8698, 0.975, 0.3198, 0.9748, 0.3671, 0.952, 0.3552, 0.952, 0.3315, 0.5428, 0.947, 0.5886, 0.947, 0.5773, 0.9241, 0.5543, 0.9241, 0.9817, 0.9171, 0.9818, 0.9645, 0.9589, 0.9528, 0.9588, 0.9291, 0.9339, 0.5736, 0.9338, 0.5499, 0.9109, 0.55, 0.911, 0.5737, 0.7427, 0.9522, 0.7009, 0.9708, 0.7009, 0.9426, 0.7218, 0.9333, 0.1667, 1.0, 0.1668, 0.9527, 0.1897, 0.9646, 0.1897, 0.9882, 0.913, 0.8927, 0.9588, 0.8927, 0.9476, 0.9144, 0.9246, 0.9144, 0.9771, 0.6416, 0.977, 0.5942, 1.0, 0.606, 1.0, 0.6297, 0.9246, 0.9349, 0.9246, 0.9144, 0.9476, 0.9144, 0.9475, 0.9349, 0.9938, 0.4767, 0.952, 0.4952, 0.952, 0.467, 0.9729, 0.4577, 0.1438, 1.0, 0.1438, 0.9527, 0.1667, 0.9646, 0.1667, 0.9882, 0.4511, 0.8981, 0.4969, 0.8981, 0.4857, 0.9198, 0.4627, 0.9198, 0.9771, 0.6889, 0.977, 0.6416, 1.0, 0.6534, 1.0, 0.6771, 0.4627, 0.9404, 0.4627, 0.9198, 0.4857, 0.9198, 0.4856, 0.9404, 0.7858, 0.9925, 0.7857, 0.9451, 0.8087, 0.957, 0.8087, 0.9806, 0.952, 0.4952, 0.9938, 0.4767, 0.9938, 0.5049, 0.9729, 0.5142, 0.9731, 0.2538, 0.9272, 0.2538, 0.9386, 0.2755, 0.9615, 0.2755, 0.9731, 0.296, 0.9731, 0.2486, 0.996, 0.2605, 0.996, 0.2842, 0.9386, 0.2755, 0.9388, 0.296, 0.9617, 0.296, 0.9615, 0.2755, 0.4969, 0.8981, 0.4511, 0.8981, 0.4624, 0.8752, 0.4853, 0.8752, 0.977, 0.6848, 0.9769, 0.7322, 0.954, 0.7202, 0.9541, 0.6965, 0.9272, 0.2538, 0.9731, 0.2538, 0.9617, 0.2309, 0.9388, 0.2309, 0.9769, 0.8224, 0.977, 0.8698, 0.9541, 0.858, 0.954, 0.8343, 0.8445, 0.3198, 0.8446, 0.2961, 0.8217, 0.296, 0.8216, 0.3197, 0.3823, 0.9877, 0.3823, 0.9404, 0.4052, 0.9522, 0.4052, 0.9759, 0.2476, 0.9502, 0.2895, 0.9688, 0.2686, 0.9877, 0.2476, 0.9784, 0.9798, 0.1158, 0.934, 0.1158, 0.9453, 0.1375, 0.9683, 0.1375, 0.761, 0.9925, 0.7611, 0.9451, 0.784, 0.957, 0.784, 0.9807, 0.9453, 0.1375, 0.9456, 0.158, 0.9685, 0.158, 0.9683, 0.1375, 0.9731, 0.181, 0.9272, 0.181, 0.9385, 0.158, 0.9615, 0.158, 0.975, 0.4104, 0.9748, 0.4577, 0.952, 0.4458, 0.952, 0.4221, 0.934, 0.1158, 0.9798, 0.1158, 0.9685, 0.09287, 0.9456, 0.09287, 0.4509, 0.9404, 0.4511, 0.9877, 0.4281, 0.976, 0.428, 0.9523, 0.7987, 0.3197, 0.7986, 0.296, 0.7757, 0.2961, 0.7758, 0.3198, 0.2895, 0.9688, 0.2476, 0.9502, 0.2685, 0.9313, 0.2895, 0.9406, 0.977, 0.7795, 0.9771, 0.7322, 1.0, 0.744, 1.0, 0.7677, 0.9272, 0.181, 0.9731, 0.181, 0.9618, 0.2027, 0.9389, 0.2027, 0.975, 0.4577, 0.975, 0.4104, 0.9979, 0.4222, 0.9979, 0.4459, 0.9388, 0.2232, 0.9389, 0.2027, 0.9618, 0.2027, 0.9618, 0.2232, 0.0, 0.0, 0.0, 0.0, 0.0, 0.0, 0.0, 0.0, 0.0, 0.0, 0.0, 0.0, 0.0, 0.0, 0.0, 0.0, 0.0, 0.0, 0.0, 0.0, 0.0, 0.0, 0.0, 0.0, 0.8087, 0.8536, 0.7613, 0.8535, 0.761, 0.945, 0.8084, 0.9451, 0.2476, 0.9545, 0.2066, 0.9544, 0.2066, 0.8627, 0.2476, 0.8628, 0.8974, 0.8535, 0.8564, 0.854, 0.8564, 0.9456, 0.8974, 0.9452, 0.977, 0.8698, 0.9771, 0.8224, 1.0, 0.8342, 1.0, 0.8579, 0.347, 0.8981, 0.3929, 0.8981, 0.3816, 0.9198, 0.3587, 0.9198, 0.9938, 0.5516, 0.952, 0.5331, 0.9729, 0.5142, 0.9938, 0.5234, 0.975, 0.363, 0.975, 0.3156, 0.9979, 0.3274, 0.9979, 0.3511, 0.3587, 0.9404, 0.3587, 0.9198, 0.3816, 0.9198, 0.3816, 0.9404, 0.977, 0.5942, 0.9769, 0.6416, 0.954, 0.6296, 0.9541, 0.6059, 0.3929, 0.8981, 0.347, 0.8981, 0.3584, 0.8752, 0.3813, 0.8752, 0.4969, 0.947, 0.5428, 0.947, 0.5314, 0.9241, 0.5085, 0.9241, 0.4739, 0.9404, 0.4741, 0.9877, 0.4511, 0.976, 0.4511, 0.9523, 0.8674, 0.3198, 0.8675, 0.2961, 0.8446, 0.296, 0.8446, 0.3197, 0.5428, 0.947, 0.4969, 0.947, 0.5083, 0.9688, 0.5312, 0.9688, 0.3471, 0.9877, 0.347, 0.9404, 0.37, 0.9522, 0.37, 0.9759, 0.952, 0.5331, 0.9938, 0.5516, 0.9729, 0.5706, 0.952, 0.5613, 0.8564, 0.993, 0.8564, 0.9456, 0.8793, 0.9575, 0.8793, 0.9812, 0.5083, 0.9688, 0.5085, 0.9893, 0.5314, 0.9893, 0.5312, 0.9688, 0.5715, 0.6906, 0.5284, 0.9228, 0.5245, 0.9229, 0.5558, 0.6911])
me_cylinder.materials.append(None)
me_cylinder.use_remesh_preserve_volume = False
me_cylinder.use_remesh_preserve_attributes = False
me_cylinder.use_mirror_vertex_groups = False
me_cylinder.update()

# ---- objects
ob_ship = bpy.data.objects.new('Ship', me_cylinder)

# ---- transforms, parenting, visibility, modifiers, constraints
ob_ship.location = (0.0, -15.96, 0.0)
ob_ship.rotation_euler = (1.571, 0.0, 0.0)
ob_ship.lineart.crease_threshold = 0.0

# ---- collection membership
col_collection_1.objects.link(ob_ship)

# ---- scene / render settings (as saved in the file)
scene.frame_start = 1; scene.frame_end = 250; scene.frame_set(1)
scene.render.engine = 'BLENDER_EEVEE_NEXT'
scene.render.image_settings.color_mode = 'RGB'
scene.render.image_settings.compression = 90
scene.render.resolution_percentage = 50
scene.render.dither_intensity = 0.0
scene.render.bake_margin = 2
scene.render.bake_bias = 0.0
scene.cycles.use_denoising = False
scene.cycles.samples = 10
scene.cycles.sampling_pattern = 'TABULATED_SOBOL'
scene.cycles.light_sampling_threshold = 0.0
scene.cycles.use_adaptive_sampling = False
scene.cycles.use_light_tree = False
scene.cycles.blur_glossy = 0.0
scene.cycles.volume_bounces = 1
scene.cycles.pixel_filter_type = 'GAUSSIAN'
scene.cycles.sample_clamp_indirect = 0.0
scene.view_settings.view_transform = 'Standard'
bpy.context.view_layer.update()

# ---- added for rendering (the .blend has no active camera and no usable light): camera, sun
cam_auto = bpy.data.cameras.new('AutoCamera')
cam_auto.lens = 50.0
cam_auto.sensor_width = 36.0
cam_auto.clip_end = 1000.0
ob_auto_camera = bpy.data.objects.new('AutoCamera', cam_auto)
scene.collection.objects.link(ob_auto_camera)
ob_auto_camera.location = (36.1718, -42.9694, 30.0525)
ob_auto_camera.rotation_euler = (1.09748, -7.21219e-08, 0.694738)
scene.camera = ob_auto_camera
light_auto_sun = bpy.data.lights.new('AutoSun', 'SUN')
light_auto_sun.energy = 3.0
light_auto_sun.angle = 0.0523599
ob_auto_sun = bpy.data.objects.new('AutoSun', light_auto_sun)
scene.collection.objects.link(ob_auto_sun)
ob_auto_sun.rotation_euler = (0.872665, 0.174533, 0.523599)
bpy.context.view_layer.update()
